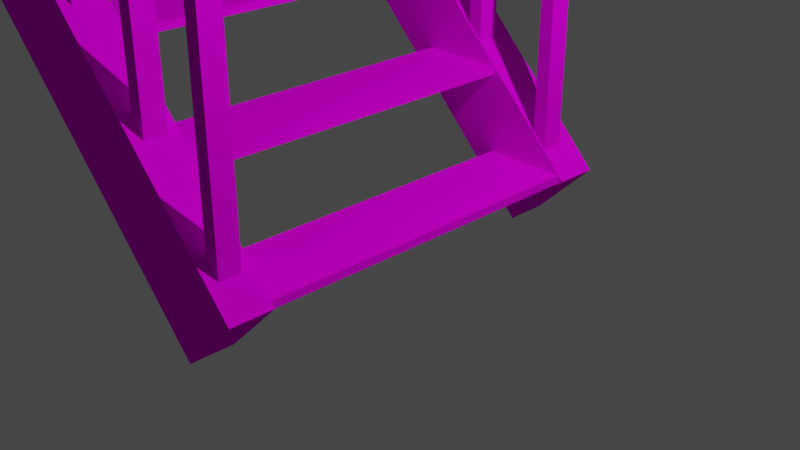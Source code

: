 # Source: Staircase.blend  (saved by Blender 2.80.75; exported with 4.5.12 LTS)
import bpy
from mathutils import Matrix  # noqa: F401  (used for matrix-valued properties, if any)

bpy.ops.wm.read_factory_settings(use_empty=True)
scene = bpy.context.scene
scene.name = 'Scene'

# ---- collections
col_collection = bpy.data.collections.new('Collection'); scene.collection.children.link(col_collection)

# ---- images (referenced by path relative to the original .blend; pixels are not part of the script)
import os
ASSET_DIR = os.environ.get("B2B_ASSET_DIR", "")  # directory of the original .blend (textures are referenced by path, not embedded)
HERE = os.path.dirname(os.path.abspath(__file__))  # packed textures are extracted next to this script under _unpacked/

def load_image(name, relpath, width, height, colorspace="sRGB"):
    """Load a texture the original file referenced (path relative to the .blend, or extracted next to this script)."""
    p = next((c for c in (os.path.join(HERE, relpath), os.path.join(ASSET_DIR, relpath)) if relpath and os.path.exists(c)), "")
    if p:
        img = bpy.data.images.load(p, check_existing=True)
        img.name = name
    else:  # same state as the original file: an image datablock whose file is absent (Cycles renders it pink)
        img = bpy.data.images.new(name, width, height)
        img.source = "FILE"
        img.filepath = "//" + (relpath or name)
    img.colorspace_settings.name = colorspace
    return img
img_rust1_png = load_image('rust1.png', 'rust1.png', 1024, 1024, 'sRGB')

# ---- materials (node trees are filled in below, after node groups)
mat_material_010 = bpy.data.materials.new('Material.010')
mat_material_010.use_transparent_shadow = False

# ---- material node trees
mat_material_010.use_nodes = True; mat_material_010.node_tree.nodes.clear()
_N = mat_material_010.node_tree.nodes; _L = mat_material_010.node_tree.links
n0 = _N.new('ShaderNodeOutputMaterial'); n0.name = 'Material Output'; n0.location = (388, 300)
n1 = _N.new('ShaderNodeBsdfPrincipled'); n1.name = 'Principled BSDF'; n1.location = (98, 300)
n1.distribution = 'GGX'
n1.subsurface_method = 'BURLEY'
n1.inputs[3].default_value = 1.45
n1.inputs[13].default_value = 0.0
n1.inputs[27].default_value = (0.0, 0.0, 0.0, 1.0)
n1.inputs[28].default_value = 1.0
n2 = _N.new('ShaderNodeTexImage'); n2.name = 'Image Texture'; n2.location = (-192, 280)
n2.image = img_rust1_png
n2.interpolation = 'Closest'
n3 = _N.new('ShaderNodeTexCoord'); n3.name = 'Texture Coordinate'; n3.location = (-812, 235)
n4 = _N.new('ShaderNodeMapping'); n4.name = 'Mapping'; n4.location = (-592, 234)
n4.inputs[3].default_value = (8.0, 8.0, 1.0)
_L.new(n1.outputs[0], n0.inputs[0])
_L.new(n2.outputs[0], n1.inputs[0])
_L.new(n3.outputs[2], n4.inputs[0])
_L.new(n4.outputs[0], n2.inputs[0])
n0.is_active_output = True

# ---- world
world_world = bpy.data.worlds.new('World'); scene.world = world_world
world_world.use_nodes = True; world_world.node_tree.nodes.clear()
_N = world_world.node_tree.nodes; _L = world_world.node_tree.links
n0 = _N.new('ShaderNodeOutputWorld'); n0.name = 'World Output'; n0.location = (300, 300)
n1 = _N.new('ShaderNodeBackground'); n1.name = 'Background'; n1.location = (10, 300)
n1.inputs[0].default_value = (0.05088, 0.05088, 0.05088, 1.0)
_L.new(n1.outputs[0], n0.inputs[0])
n0.is_active_output = True
world_world.color = (0.05088, 0.05088, 0.05088)
world_world.use_sun_shadow = False
world_world.sun_shadow_jitter_overblur = 0.0

# ---- cameras
cam_camera = bpy.data.cameras.new('Camera')
cam_camera.clip_end = 100.0
cam_camera.ortho_scale = 7.314

# ---- lights
light_light = bpy.data.lights.new('Light', 'POINT')
light_light.transmission_factor = 0.0
light_light.energy = 1000.0
light_light.shadow_soft_size = 0.1
light_light.shadow_maximum_resolution = 0.006
light_light.use_absolute_resolution = True

# ---- meshes
me_cube = bpy.data.meshes.new('Cube')
me_cube.from_pydata([(1.0, 1.0, 1.0), (1.0, 1.0, -1.0), (1.0, -1.0, 1.0), (1.0, -1.0, -1.0), (-1.0, 1.0, 1.0), (-1.0, 1.0, -1.0), (-1.0, -1.0, 1.0), (-1.0, -1.0, -1.0)], [], [(0, 4, 6, 2), (3, 2, 6, 7), (7, 6, 4, 5), (5, 1, 3, 7), (1, 0, 2, 3), (5, 4, 0, 1)])
_uv = me_cube.uv_layers.new(name='UVMap')
_uv.uv.foreach_set('vector', [0.8333, 0.6111, 0.8333, 0.6667, 0.7778, 0.6667, 0.7778, 0.6111, 0.6667, 0.5556, 0.6667, 0.5, 0.7222, 0.5, 0.7222, 0.5556, 0.8333, 0.5, 0.7778, 0.5, 0.7778, 0.4444, 0.8333, 0.4444, 0.9444, 1.0, 0.8889, 1.0, 0.8889, 0.9444, 0.9444, 0.9444, 0.1111, 0.05556, 0.05556, 0.05556, 0.05556, 1.49e-08, 0.1111, 0.0, 0.6111, 0.05556, 0.5556, 0.05556, 0.5556, 1.159e-08, 0.6111, 0.0])
me_cube.materials.append(mat_material_010)
me_cube.use_remesh_preserve_volume = False
me_cube.use_remesh_preserve_attributes = False
me_cube.use_mirror_vertex_groups = False
me_cube.update()
me_cube_001 = bpy.data.meshes.new('Cube.001')
me_cube_001.from_pydata([(1.0, 1.0, 1.0), (1.0, 1.0, -1.0), (1.0, -1.0, 1.0), (1.0, -1.0, -1.0), (-1.0, 1.0, 1.0), (-1.0, 1.0, -1.0), (-1.0, -1.0, 1.0), (-1.0, -1.0, -1.0)], [], [(0, 4, 6, 2), (3, 2, 6, 7), (7, 6, 4, 5), (5, 1, 3, 7), (1, 0, 2, 3), (5, 4, 0, 1)])
_uv = me_cube_001.uv_layers.new(name='UVMap')
_uv.uv.foreach_set('vector', [0.8333, 0.6667, 0.8333, 0.7222, 0.7778, 0.7222, 0.7778, 0.6667, 0.3333, 0.8333, 0.3333, 0.7778, 0.3889, 0.7778, 0.3889, 0.8333, 0.3333, 0.8333, 0.2778, 0.8333, 0.2778, 0.7778, 0.3333, 0.7778, 0.8333, 1.0, 0.7778, 1.0, 0.7778, 0.9444, 0.8333, 0.9444, 0.1667, 0.1667, 0.1111, 0.1667, 0.1111, 0.1111, 0.1667, 0.1111, 0.5, 0.5556, 0.4444, 0.5556, 0.4444, 0.5, 0.5, 0.5])
me_cube_001.materials.append(mat_material_010)
me_cube_001.use_remesh_preserve_volume = False
me_cube_001.use_remesh_preserve_attributes = False
me_cube_001.use_mirror_vertex_groups = False
me_cube_001.update()
me_cube_002 = bpy.data.meshes.new('Cube.002')
me_cube_002.from_pydata([(1.0, 1.0, 1.0), (1.0, 1.0, -1.0), (1.0, -1.0, 1.0), (1.0, -1.0, -1.0), (-1.0, 1.0, 1.0), (-1.0, 1.0, -1.0), (-1.0, -1.0, 1.0), (-1.0, -1.0, -1.0)], [], [(0, 4, 6, 2), (3, 2, 6, 7), (7, 6, 4, 5), (5, 1, 3, 7), (1, 0, 2, 3), (5, 4, 0, 1)])
_uv = me_cube_002.uv_layers.new(name='UVMap')
_uv.uv.foreach_set('vector', [0.8333, 0.7778, 0.8333, 0.8333, 0.7778, 0.8333, 0.7778, 0.7778, 0.1667, 0.8333, 0.1667, 0.7778, 0.2222, 0.7778, 0.2222, 0.8333, 0.1667, 0.8333, 0.1111, 0.8333, 0.1111, 0.7778, 0.1667, 0.7778, 0.7778, 1.0, 0.7222, 1.0, 0.7222, 0.9444, 0.7778, 0.9444, 0.2222, 0.1667, 0.1667, 0.1667, 0.1667, 0.1111, 0.2222, 0.1111, 0.2778, 0.5556, 0.2222, 0.5556, 0.2222, 0.5, 0.2778, 0.5])
me_cube_002.materials.append(mat_material_010)
me_cube_002.use_remesh_preserve_volume = False
me_cube_002.use_remesh_preserve_attributes = False
me_cube_002.use_mirror_vertex_groups = False
me_cube_002.update()
me_cube_003 = bpy.data.meshes.new('Cube.003')
me_cube_003.from_pydata([(1.0, 1.0, 1.0), (1.0, 1.0, -1.0), (1.0, -1.0, 1.0), (1.0, -1.0, -1.0), (-1.0, 1.0, 1.0), (-1.0, 1.0, -1.0), (-1.0, -1.0, 1.0), (-1.0, -1.0, -1.0)], [], [(0, 4, 6, 2), (3, 2, 6, 7), (7, 6, 4, 5), (5, 1, 3, 7), (1, 0, 2, 3), (5, 4, 0, 1)])
_uv = me_cube_003.uv_layers.new(name='UVMap')
_uv.uv.foreach_set('vector', [0.8889, 0.0, 0.8889, 0.05556, 0.8333, 0.05556, 0.8333, 8.278e-09, 6.623e-09, 0.8333, 0.0, 0.7778, 0.05556, 0.7778, 0.05556, 0.8333, 0.7222, 0.7778, 0.6667, 0.7778, 0.6667, 0.7222, 0.7222, 0.7222, 0.6667, 1.0, 0.6111, 1.0, 0.6111, 0.9444, 0.6667, 0.9444, 0.1667, 0.2778, 0.1111, 0.2778, 0.1111, 0.2222, 0.1667, 0.2222, 0.5556, 0.1667, 0.5, 0.1667, 0.5, 0.1111, 0.5556, 0.1111])
me_cube_003.materials.append(mat_material_010)
me_cube_003.use_remesh_preserve_volume = False
me_cube_003.use_remesh_preserve_attributes = False
me_cube_003.use_mirror_vertex_groups = False
me_cube_003.update()
me_cube_004 = bpy.data.meshes.new('Cube.004')
me_cube_004.from_pydata([(1.0, 1.0, 1.0), (1.0, 1.0, -1.0), (1.0, -1.0, 1.0), (1.0, -1.0, -1.0), (-1.0, 1.0, 1.0), (-1.0, 1.0, -1.0), (-1.0, -1.0, 1.0), (-1.0, -1.0, -1.0)], [], [(0, 4, 6, 2), (3, 2, 6, 7), (7, 6, 4, 5), (5, 1, 3, 7), (1, 0, 2, 3), (5, 4, 0, 1)])
_uv = me_cube_004.uv_layers.new(name='UVMap')
_uv.uv.foreach_set('vector', [0.1667, 0.8333, 0.1667, 0.8889, 0.1111, 0.8889, 0.1111, 0.8333, 0.5556, 0.7778, 0.5556, 0.7222, 0.6111, 0.7222, 0.6111, 0.7778, 0.5556, 0.7778, 0.5, 0.7778, 0.5, 0.7222, 0.5556, 0.7222, 0.6111, 1.0, 0.5556, 1.0, 0.5556, 0.9444, 0.6111, 0.9444, 0.3333, 0.05556, 0.2778, 0.05556, 0.2778, 1.49e-08, 0.3333, 0.0, 0.5, 0.3889, 0.4444, 0.3889, 0.4444, 0.3333, 0.5, 0.3333])
me_cube_004.materials.append(mat_material_010)
me_cube_004.use_remesh_preserve_volume = False
me_cube_004.use_remesh_preserve_attributes = False
me_cube_004.use_mirror_vertex_groups = False
me_cube_004.update()
me_cube_005 = bpy.data.meshes.new('Cube.005')
me_cube_005.from_pydata([(1.0, 1.0, 1.0), (1.0, 1.0, -1.0), (1.0, -1.0, 1.0), (1.0, -1.0, -1.0), (-1.0, 1.0, 1.0), (-1.0, 1.0, -1.0), (-1.0, -1.0, 1.0), (-1.0, -1.0, -1.0)], [], [(0, 4, 6, 2), (3, 2, 6, 7), (7, 6, 4, 5), (5, 1, 3, 7), (1, 0, 2, 3), (5, 4, 0, 1)])
_uv = me_cube_005.uv_layers.new(name='UVMap')
_uv.uv.foreach_set('vector', [0.8889, 0.1667, 0.8889, 0.2222, 0.8333, 0.2222, 0.8333, 0.1667, 0.7222, 0.4444, 0.7222, 0.3889, 0.7778, 0.3889, 0.7778, 0.4444, 0.7778, 0.3889, 0.7222, 0.3889, 0.7222, 0.3333, 0.7778, 0.3333, 0.5, 1.0, 0.4444, 1.0, 0.4444, 0.9444, 0.5, 0.9444, 0.3333, 0.2222, 0.2778, 0.2222, 0.2778, 0.1667, 0.3333, 0.1667, 0.3333, 0.5, 0.2778, 0.5, 0.2778, 0.4444, 0.3333, 0.4444])
me_cube_005.materials.append(mat_material_010)
me_cube_005.use_remesh_preserve_volume = False
me_cube_005.use_remesh_preserve_attributes = False
me_cube_005.use_mirror_vertex_groups = False
me_cube_005.update()
me_cube_006 = bpy.data.meshes.new('Cube.006')
me_cube_006.from_pydata([(1.0, 1.0, 1.0), (1.0, 1.0, -1.0), (1.0, -1.0, 1.0), (1.0, -1.0, -1.0), (-1.0, 1.0, 1.0), (-1.0, 1.0, -1.0), (-1.0, -1.0, 1.0), (-1.0, -1.0, -1.0)], [], [(0, 4, 6, 2), (3, 2, 6, 7), (7, 6, 4, 5), (5, 1, 3, 7), (1, 0, 2, 3), (5, 4, 0, 1)])
_uv = me_cube_006.uv_layers.new(name='UVMap')
_uv.uv.foreach_set('vector', [0.3333, 0.8333, 0.3333, 0.8889, 0.2778, 0.8889, 0.2778, 0.8333, 0.7222, 0.2778, 0.7222, 0.2222, 0.7778, 0.2222, 0.7778, 0.2778, 0.7778, 0.2222, 0.7222, 0.2222, 0.7222, 0.1667, 0.7778, 0.1667, 0.4444, 1.0, 0.3889, 1.0, 0.3889, 0.9444, 0.4444, 0.9444, 0.1111, 0.3889, 0.05556, 0.3889, 0.05556, 0.3333, 0.1111, 0.3333, 0.5, 0.05556, 0.4444, 0.05556, 0.4444, 1.159e-08, 0.5, 0.0])
me_cube_006.materials.append(mat_material_010)
me_cube_006.use_remesh_preserve_volume = False
me_cube_006.use_remesh_preserve_attributes = False
me_cube_006.use_mirror_vertex_groups = False
me_cube_006.update()
me_cube_007 = bpy.data.meshes.new('Cube.007')
me_cube_007.from_pydata([(1.0, 1.0, 1.0), (1.0, 1.0, -1.0), (1.0, -1.0, 1.0), (1.0, -1.0, -1.0), (-1.0, 1.0, 1.0), (-1.0, 1.0, -1.0), (-1.0, -1.0, 1.0), (-1.0, -1.0, -1.0)], [], [(0, 4, 6, 2), (3, 2, 6, 7), (7, 6, 4, 5), (5, 1, 3, 7), (1, 0, 2, 3), (5, 4, 0, 1)])
_uv = me_cube_007.uv_layers.new(name='UVMap')
_uv.uv.foreach_set('vector', [0.3889, 0.8333, 0.3889, 0.8889, 0.3333, 0.8889, 0.3333, 0.8333, 0.7222, 0.1111, 0.7222, 0.05556, 0.7778, 0.05556, 0.7778, 0.1111, 0.7778, 0.05556, 0.7222, 0.05556, 0.7222, 6.623e-09, 0.7778, 0.0, 0.3333, 1.0, 0.2778, 1.0, 0.2778, 0.9444, 0.3333, 0.9444, 0.2778, 0.3889, 0.2222, 0.3889, 0.2222, 0.3333, 0.2778, 0.3333, 0.4444, 0.3889, 0.3889, 0.3889, 0.3889, 0.3333, 0.4444, 0.3333])
me_cube_007.materials.append(mat_material_010)
me_cube_007.use_remesh_preserve_volume = False
me_cube_007.use_remesh_preserve_attributes = False
me_cube_007.use_mirror_vertex_groups = False
me_cube_007.update()
me_cube_008 = bpy.data.meshes.new('Cube.008')
me_cube_008.from_pydata([(1.0, 1.0, 1.0), (1.0, 1.0, -1.0), (1.0, -1.0, 1.0), (1.0, -1.0, -1.0), (-1.0, 1.0, 1.0), (-1.0, 1.0, -1.0), (-1.0, -1.0, 1.0), (-1.0, -1.0, -1.0)], [], [(0, 4, 6, 2), (3, 2, 6, 7), (7, 6, 4, 5), (5, 1, 3, 7), (1, 0, 2, 3), (5, 4, 0, 1)])
_uv = me_cube_008.uv_layers.new(name='UVMap')
_uv.uv.foreach_set('vector', [0.5, 0.8333, 0.5, 0.8889, 0.4444, 0.8889, 0.4444, 0.8333, 0.6667, 0.6667, 0.6667, 0.6111, 0.7222, 0.6111, 0.7222, 0.6667, 0.7222, 0.6111, 0.6667, 0.6111, 0.6667, 0.5556, 0.7222, 0.5556, 1.0, 0.2778, 0.9444, 0.2778, 0.9444, 0.2222, 1.0, 0.2222, 0.4444, 0.05556, 0.3889, 0.05556, 0.3889, 1.49e-08, 0.4444, 0.0, 0.2222, 0.6111, 0.1667, 0.6111, 0.1667, 0.5556, 0.2222, 0.5556])
me_cube_008.materials.append(mat_material_010)
me_cube_008.use_remesh_preserve_volume = False
me_cube_008.use_remesh_preserve_attributes = False
me_cube_008.use_mirror_vertex_groups = False
me_cube_008.update()
me_cube_009 = bpy.data.meshes.new('Cube.009')
me_cube_009.from_pydata([(1.0, 1.0, 1.0), (1.0, 1.0, -1.0), (1.0, -1.0, 1.0), (1.0, -1.0, -1.0), (-1.0, 1.0, 1.0), (-1.0, 1.0, -1.0), (-1.0, -1.0, 1.0), (-1.0, -1.0, -1.0)], [], [(0, 4, 6, 2), (3, 2, 6, 7), (7, 6, 4, 5), (5, 1, 3, 7), (1, 0, 2, 3), (5, 4, 0, 1)])
_uv = me_cube_009.uv_layers.new(name='UVMap')
_uv.uv.foreach_set('vector', [0.5556, 0.8333, 0.5556, 0.8889, 0.5, 0.8889, 0.5, 0.8333, 0.3889, 0.7222, 0.3889, 0.6667, 0.4444, 0.6667, 0.4444, 0.7222, 0.3889, 0.7222, 0.3333, 0.7222, 0.3333, 0.6667, 0.3889, 0.6667, 0.1667, 1.0, 0.1111, 1.0, 0.1111, 0.9444, 0.1667, 0.9444, 0.3889, 0.3333, 0.3333, 0.3333, 0.3333, 0.2778, 0.3889, 0.2778, 0.2778, 0.4444, 0.2222, 0.4444, 0.2222, 0.3889, 0.2778, 0.3889])
me_cube_009.materials.append(mat_material_010)
me_cube_009.use_remesh_preserve_volume = False
me_cube_009.use_remesh_preserve_attributes = False
me_cube_009.use_mirror_vertex_groups = False
me_cube_009.update()
me_cube_010 = bpy.data.meshes.new('Cube.010')
me_cube_010.from_pydata([(-1.0, -1.0, -1.0), (-1.0, -1.0, 1.0), (-1.0, 1.0, -1.0), (-1.0, 1.0, 1.0), (1.0, -1.0, -1.0), (1.0, -1.0, 1.0), (1.0, 1.0, -1.0), (1.0, 1.0, 1.0)], [], [(0, 1, 3, 2), (2, 3, 7, 6), (6, 7, 5, 4), (4, 5, 1, 0), (2, 6, 4, 0), (7, 3, 1, 5)])
_uv = me_cube_010.uv_layers.new(name='UVMap')
_uv.uv.foreach_set('vector', [0.1667, 0.7222, 0.1111, 0.7222, 0.1111, 0.6667, 0.1667, 0.6667, 0.4444, 0.3333, 0.3889, 0.3333, 0.3889, 0.2778, 0.4444, 0.2778, 0.3889, 0.1667, 0.3333, 0.1667, 0.3333, 0.1111, 0.3889, 0.1111, 0.2222, 0.7222, 0.2222, 0.6667, 0.2778, 0.6667, 0.2778, 0.7222, 0.1111, 1.0, 0.05556, 1.0, 0.05556, 0.9444, 0.1111, 0.9444, 0.6667, 0.8333, 0.6667, 0.8889, 0.6111, 0.8889, 0.6111, 0.8333])
me_cube_010.materials.append(mat_material_010)
me_cube_010.use_remesh_preserve_volume = False
me_cube_010.use_remesh_preserve_attributes = False
me_cube_010.use_mirror_vertex_groups = False
me_cube_010.update()
me_cube_011 = bpy.data.meshes.new('Cube.011')
me_cube_011.from_pydata([(-1.0, -1.0, -1.0), (-1.0, -1.0, 1.0), (-1.0, 1.0, -1.0), (-1.0, 1.0, 1.0), (1.0, -1.0, -1.0), (1.0, -1.0, 1.0), (1.0, 1.0, -1.0), (1.0, 1.0, 1.0)], [], [(0, 1, 3, 2), (2, 3, 7, 6), (6, 7, 5, 4), (4, 5, 1, 0), (2, 6, 4, 0), (7, 3, 1, 5)])
_uv = me_cube_011.uv_layers.new(name='UVMap')
_uv.uv.foreach_set('vector', [0.6111, 0.6667, 0.5556, 0.6667, 0.5556, 0.6111, 0.6111, 0.6111, 0.1111, 0.5, 0.05556, 0.5, 0.05556, 0.4444, 0.1111, 0.4444, 0.3333, 0.3333, 0.2778, 0.3333, 0.2778, 0.2778, 0.3333, 0.2778, 0.05556, 0.7222, 0.05556, 0.6667, 0.1111, 0.6667, 0.1111, 0.7222, 0.9444, 0.9444, 0.8889, 0.9444, 0.8889, 0.8889, 0.9444, 0.8889, 0.7222, 0.8333, 0.7222, 0.8889, 0.6667, 0.8889, 0.6667, 0.8333])
me_cube_011.materials.append(mat_material_010)
me_cube_011.use_remesh_preserve_volume = False
me_cube_011.use_remesh_preserve_attributes = False
me_cube_011.use_mirror_vertex_groups = False
me_cube_011.update()
me_cube_012 = bpy.data.meshes.new('Cube.012')
me_cube_012.from_pydata([(-1.0, -1.0, -1.0), (-1.0, -1.0, 1.0), (-1.0, 1.0, -1.0), (-1.0, 1.0, 1.0), (1.0, -1.0, -1.0), (1.0, -1.0, 1.0), (1.0, 1.0, -1.0), (1.0, 1.0, 1.0)], [], [(0, 1, 3, 2), (2, 3, 7, 6), (6, 7, 5, 4), (4, 5, 1, 0), (2, 6, 4, 0), (7, 3, 1, 5)])
_uv = me_cube_012.uv_layers.new(name='UVMap')
_uv.uv.foreach_set('vector', [0.6667, 0.4444, 0.6111, 0.4444, 0.6111, 0.3889, 0.6667, 0.3889, 0.2778, 0.5, 0.2222, 0.5, 0.2222, 0.4444, 0.2778, 0.4444, 0.1667, 0.3333, 0.1111, 0.3333, 0.1111, 0.2778, 0.1667, 0.2778, 0.5, 0.6667, 0.5, 0.6111, 0.5556, 0.6111, 0.5556, 0.6667, 0.9444, 0.8889, 0.8889, 0.8889, 0.8889, 0.8333, 0.9444, 0.8333, 0.8333, 0.8333, 0.8333, 0.8889, 0.7778, 0.8889, 0.7778, 0.8333])
me_cube_012.materials.append(mat_material_010)
me_cube_012.use_remesh_preserve_volume = False
me_cube_012.use_remesh_preserve_attributes = False
me_cube_012.use_mirror_vertex_groups = False
me_cube_012.update()
me_cube_013 = bpy.data.meshes.new('Cube.013')
me_cube_013.from_pydata([(-1.0, -1.0, -1.0), (-1.0, -1.0, 1.0), (-1.0, 1.0, -1.0), (-1.0, 1.0, 1.0), (1.0, -1.0, -1.0), (1.0, -1.0, 1.0), (1.0, 1.0, -1.0), (1.0, 1.0, 1.0)], [], [(0, 1, 3, 2), (2, 3, 7, 6), (6, 7, 5, 4), (4, 5, 1, 0), (2, 6, 4, 0), (7, 3, 1, 5)])
_uv = me_cube_013.uv_layers.new(name='UVMap')
_uv.uv.foreach_set('vector', [0.6667, 0.2778, 0.6111, 0.2778, 0.6111, 0.2222, 0.6667, 0.2222, 0.4444, 0.5, 0.3889, 0.5, 0.3889, 0.4444, 0.4444, 0.4444, 0.2778, 0.2222, 0.2222, 0.2222, 0.2222, 0.1667, 0.2778, 0.1667, 0.6111, 0.3889, 0.6111, 0.3333, 0.6667, 0.3333, 0.6667, 0.3889, 0.9444, 0.7778, 0.8889, 0.7778, 0.8889, 0.7222, 0.9444, 0.7222, 0.9444, 0.0, 0.9444, 0.05556, 0.8889, 0.05556, 0.8889, 8.278e-09])
me_cube_013.materials.append(mat_material_010)
me_cube_013.use_remesh_preserve_volume = False
me_cube_013.use_remesh_preserve_attributes = False
me_cube_013.use_mirror_vertex_groups = False
me_cube_013.update()
me_cube_014 = bpy.data.meshes.new('Cube.014')
me_cube_014.from_pydata([(-1.0, -1.0, -1.0), (-1.0, -1.0, 1.0), (-1.0, 1.0, -1.0), (-1.0, 1.0, 1.0), (1.0, -1.0, -1.0), (1.0, -1.0, 1.0), (1.0, 1.0, -1.0), (1.0, 1.0, 1.0)], [], [(0, 1, 3, 2), (2, 3, 7, 6), (6, 7, 5, 4), (4, 5, 1, 0), (2, 6, 4, 0), (7, 3, 1, 5)])
_uv = me_cube_014.uv_layers.new(name='UVMap')
_uv.uv.foreach_set('vector', [0.6667, 0.1111, 0.6111, 0.1111, 0.6111, 0.05556, 0.6667, 0.05556, 0.5556, 0.1111, 0.5, 0.1111, 0.5, 0.05556, 0.5556, 0.05556, 0.2778, 0.05556, 0.2222, 0.05556, 0.2222, 1.49e-08, 0.2778, 0.0, 0.6111, 0.2222, 0.6111, 0.1667, 0.6667, 0.1667, 0.6667, 0.2222, 0.9444, 0.7222, 0.8889, 0.7222, 0.8889, 0.6667, 0.9444, 0.6667, 0.9444, 0.1111, 0.9444, 0.1667, 0.8889, 0.1667, 0.8889, 0.1111])
me_cube_014.materials.append(mat_material_010)
me_cube_014.use_remesh_preserve_volume = False
me_cube_014.use_remesh_preserve_attributes = False
me_cube_014.use_mirror_vertex_groups = False
me_cube_014.update()
me_cube_016 = bpy.data.meshes.new('Cube.016')
me_cube_016.from_pydata([(-1.0, -1.0, -1.0), (-1.0, -1.0, 1.0), (-1.0, 1.0, -1.0), (-1.0, 1.0, 1.0), (1.0, -1.0, -1.0), (1.0, -1.0, 1.0), (1.0, 1.0, -1.0), (1.0, 1.0, 1.0)], [], [(0, 1, 3, 2), (2, 3, 7, 6), (6, 7, 5, 4), (4, 5, 1, 0), (2, 6, 4, 0), (7, 3, 1, 5)])
_uv = me_cube_016.uv_layers.new(name='UVMap')
_uv.uv.foreach_set('vector', [0.6111, 0.5556, 0.5556, 0.5556, 0.5556, 0.5, 0.6111, 0.5, 0.5556, 0.2778, 0.5, 0.2778, 0.5, 0.2222, 0.5556, 0.2222, 0.1111, 0.2222, 0.05556, 0.2222, 0.05556, 0.1667, 0.1111, 0.1667, 0.6111, 0.05556, 0.6111, 6.623e-09, 0.6667, 0.0, 0.6667, 0.05556, 0.9444, 0.6111, 0.8889, 0.6111, 0.8889, 0.5556, 0.9444, 0.5556, 0.2222, 0.8889, 0.2222, 0.9444, 0.1667, 0.9444, 0.1667, 0.8889])
me_cube_016.materials.append(mat_material_010)
me_cube_016.use_remesh_preserve_volume = False
me_cube_016.use_remesh_preserve_attributes = False
me_cube_016.use_mirror_vertex_groups = False
me_cube_016.update()
me_cube_017 = bpy.data.meshes.new('Cube.017')
me_cube_017.from_pydata([(-1.0, -1.0, -1.0), (-1.0, -1.0, 1.0), (-1.0, 1.0, -1.0), (-1.0, 1.0, 1.0), (1.0, -1.0, -1.0), (1.0, -1.0, 1.0), (1.0, 1.0, -1.0), (1.0, 1.0, 1.0)], [], [(0, 1, 3, 2), (2, 3, 7, 6), (6, 7, 5, 4), (4, 5, 1, 0), (2, 6, 4, 0), (7, 3, 1, 5)])
_uv = me_cube_017.uv_layers.new(name='UVMap')
_uv.uv.foreach_set('vector', [0.3889, 0.6111, 0.3333, 0.6111, 0.3333, 0.5556, 0.3889, 0.5556, 0.5556, 0.4444, 0.5, 0.4444, 0.5, 0.3889, 0.5556, 0.3889, 0.1667, 0.05556, 0.1111, 0.05556, 0.1111, 1.49e-08, 0.1667, 0.0, 0.5556, 0.5, 0.5556, 0.4444, 0.6111, 0.4444, 0.6111, 0.5, 0.9444, 0.5556, 0.8889, 0.5556, 0.8889, 0.5, 0.9444, 0.5, 0.9444, 0.2778, 0.9444, 0.3333, 0.8889, 0.3333, 0.8889, 0.2778])
me_cube_017.materials.append(mat_material_010)
me_cube_017.use_remesh_preserve_volume = False
me_cube_017.use_remesh_preserve_attributes = False
me_cube_017.use_mirror_vertex_groups = False
me_cube_017.update()
me_cube_018 = bpy.data.meshes.new('Cube.018')
me_cube_018.from_pydata([(-1.0, -1.0, -1.0), (-1.0, -1.0, 1.0), (-1.0, 1.0, -1.0), (-1.0, 1.0, 1.0), (1.0, -1.0, -1.0), (1.0, -1.0, 1.0), (1.0, 1.0, -1.0), (1.0, 1.0, 1.0)], [], [(0, 1, 3, 2), (2, 3, 7, 6), (6, 7, 5, 4), (4, 5, 1, 0), (2, 6, 4, 0), (7, 3, 1, 5)])
_uv = me_cube_018.uv_layers.new(name='UVMap')
_uv.uv.foreach_set('vector', [0.8333, 0.5556, 0.7778, 0.5556, 0.7778, 0.5, 0.8333, 0.5, 0.1111, 0.6111, 0.05556, 0.6111, 0.05556, 0.5556, 0.1111, 0.5556, 0.1667, 0.4444, 0.1111, 0.4444, 0.1111, 0.3889, 0.1667, 0.3889, 0.2778, 0.6111, 0.2778, 0.5556, 0.3333, 0.5556, 0.3333, 0.6111, 0.4444, 0.9444, 0.3889, 0.9444, 0.3889, 0.8889, 0.4444, 0.8889, 0.3889, 0.8889, 0.3889, 0.9444, 0.3333, 0.9444, 0.3333, 0.8889])
me_cube_018.materials.append(mat_material_010)
me_cube_018.use_remesh_preserve_volume = False
me_cube_018.use_remesh_preserve_attributes = False
me_cube_018.use_mirror_vertex_groups = False
me_cube_018.update()
me_cube_020 = bpy.data.meshes.new('Cube.020')
me_cube_020.from_pydata([(-1.0, -1.0, -1.0), (-1.0, -1.0, 1.0), (-1.0, 1.0, -1.0), (-1.0, 1.0, 1.0), (1.0, -1.0, -1.0), (1.0, -1.0, 1.0), (1.0, 1.0, -1.0), (1.0, 1.0, 1.0)], [], [(0, 1, 3, 2), (2, 3, 7, 6), (6, 7, 5, 4), (4, 5, 1, 0), (2, 6, 4, 0), (7, 3, 1, 5)])
_uv = me_cube_020.uv_layers.new(name='UVMap')
_uv.uv.foreach_set('vector', [0.6111, 0.3889, 0.5556, 0.3889, 0.5556, 0.3333, 0.6111, 0.3333, 0.6111, 0.1667, 0.5556, 0.1667, 0.5556, 0.1111, 0.6111, 0.1111, 0.1111, 0.1111, 0.05556, 0.1111, 0.05556, 0.05556, 0.1111, 0.05556, 0.5556, 0.2778, 0.5556, 0.2222, 0.6111, 0.2222, 0.6111, 0.2778, 1.0, 1.0, 0.9444, 1.0, 0.9444, 0.9444, 1.0, 0.9444, 0.9444, 0.2222, 0.9444, 0.2778, 0.8889, 0.2778, 0.8889, 0.2222])
me_cube_020.materials.append(mat_material_010)
me_cube_020.use_remesh_preserve_volume = False
me_cube_020.use_remesh_preserve_attributes = False
me_cube_020.use_mirror_vertex_groups = False
me_cube_020.update()
me_cube_021 = bpy.data.meshes.new('Cube.021')
me_cube_021.from_pydata([(-1.0, -1.0, -1.0), (-1.0, -1.0, 1.0), (-1.0, 1.0, -1.0), (-1.0, 1.0, 1.0), (1.0, -1.0, -1.0), (1.0, -1.0, 1.0), (1.0, 1.0, -1.0), (1.0, 1.0, 1.0)], [], [(0, 1, 3, 2), (2, 3, 7, 6), (6, 7, 5, 4), (4, 5, 1, 0), (2, 6, 4, 0), (7, 3, 1, 5)])
_uv = me_cube_021.uv_layers.new(name='UVMap')
_uv.uv.foreach_set('vector', [0.5556, 0.6111, 0.5, 0.6111, 0.5, 0.5556, 0.5556, 0.5556, 0.5556, 0.5556, 0.5, 0.5556, 0.5, 0.5, 0.5556, 0.5, 0.2222, 0.05556, 0.1667, 0.05556, 0.1667, 1.49e-08, 0.2222, 0.0, 0.3889, 0.6111, 0.3889, 0.5556, 0.4444, 0.5556, 0.4444, 0.6111, 0.5, 0.9444, 0.4444, 0.9444, 0.4444, 0.8889, 0.5, 0.8889, 0.9444, 0.1667, 0.9444, 0.2222, 0.8889, 0.2222, 0.8889, 0.1667])
me_cube_021.materials.append(mat_material_010)
me_cube_021.use_remesh_preserve_volume = False
me_cube_021.use_remesh_preserve_attributes = False
me_cube_021.use_mirror_vertex_groups = False
me_cube_021.update()
me_cube_022 = bpy.data.meshes.new('Cube.022')
me_cube_022.from_pydata([(-1.0, -1.0, -1.0), (-1.0, -1.0, 1.0), (-1.0, 1.0, -1.0), (-1.0, 1.0, 1.0), (1.0, -1.0, -1.0), (1.0, -1.0, 1.0), (1.0, 1.0, -1.0), (1.0, 1.0, 1.0)], [], [(0, 1, 3, 2), (2, 3, 7, 6), (6, 7, 5, 4), (4, 5, 1, 0), (2, 6, 4, 0), (7, 3, 1, 5)])
_uv = me_cube_022.uv_layers.new(name='UVMap')
_uv.uv.foreach_set('vector', [0.1667, 0.6667, 0.1111, 0.6667, 0.1111, 0.6111, 0.1667, 0.6111, 0.3889, 0.5556, 0.3333, 0.5556, 0.3333, 0.5, 0.3889, 0.5, 0.2222, 0.2222, 0.1667, 0.2222, 0.1667, 0.1667, 0.2222, 0.1667, 6.623e-09, 0.6667, 0.0, 0.6111, 0.05556, 0.6111, 0.05556, 0.6667, 0.5556, 0.9444, 0.5, 0.9444, 0.5, 0.8889, 0.5556, 0.8889, 0.9444, 0.05556, 0.9444, 0.1111, 0.8889, 0.1111, 0.8889, 0.05556])
me_cube_022.materials.append(mat_material_010)
me_cube_022.use_remesh_preserve_volume = False
me_cube_022.use_remesh_preserve_attributes = False
me_cube_022.use_mirror_vertex_groups = False
me_cube_022.update()
me_cube_030 = bpy.data.meshes.new('Cube.030')
me_cube_030.from_pydata([(-1.0, -1.0, -1.0), (-1.0, -1.0, 1.0), (-1.0, 1.0, -1.0), (-1.0, 1.0, 1.0), (1.0, -1.0, -1.0), (1.0, -1.0, 1.0), (1.0, 1.0, -1.0), (1.0, 1.0, 1.0)], [], [(0, 1, 3, 2), (2, 3, 7, 6), (6, 7, 5, 4), (4, 5, 1, 0), (2, 6, 4, 0), (7, 3, 1, 5)])
_uv = me_cube_030.uv_layers.new(name='UVMap')
_uv.uv.foreach_set('vector', [0.3333, 0.6667, 0.2778, 0.6667, 0.2778, 0.6111, 0.3333, 0.6111, 0.2222, 0.5556, 0.1667, 0.5556, 0.1667, 0.5, 0.2222, 0.5, 0.2222, 0.2778, 0.1667, 0.2778, 0.1667, 0.2222, 0.2222, 0.2222, 0.1667, 0.6667, 0.1667, 0.6111, 0.2222, 0.6111, 0.2222, 0.6667, 0.6667, 0.9444, 0.6111, 0.9444, 0.6111, 0.8889, 0.6667, 0.8889, 0.05556, 0.8889, 0.05556, 0.9444, 8.278e-09, 0.9444, 0.0, 0.8889])
me_cube_030.materials.append(mat_material_010)
me_cube_030.use_remesh_preserve_volume = False
me_cube_030.use_remesh_preserve_attributes = False
me_cube_030.use_mirror_vertex_groups = False
me_cube_030.update()
me_cube_031 = bpy.data.meshes.new('Cube.031')
me_cube_031.from_pydata([(-1.0, -1.0, -1.0), (-1.0, -1.0, 1.0), (-1.0, 1.0, -1.0), (-1.0, 1.0, 1.0), (1.0, -1.0, -1.0), (1.0, -1.0, 1.0), (1.0, 1.0, -1.0), (1.0, 1.0, 1.0)], [], [(0, 1, 3, 2), (2, 3, 7, 6), (6, 7, 5, 4), (4, 5, 1, 0), (2, 6, 4, 0), (7, 3, 1, 5)])
_uv = me_cube_031.uv_layers.new(name='UVMap')
_uv.uv.foreach_set('vector', [0.6667, 0.5, 0.6111, 0.5, 0.6111, 0.4444, 0.6667, 0.4444, 0.05556, 0.5556, 6.623e-09, 0.5556, 0.0, 0.5, 0.05556, 0.5, 0.1111, 0.3333, 0.05556, 0.3333, 0.05556, 0.2778, 0.1111, 0.2778, 0.3333, 0.6667, 0.3333, 0.6111, 0.3889, 0.6111, 0.3889, 0.6667, 0.7222, 0.9444, 0.6667, 0.9444, 0.6667, 0.8889, 0.7222, 0.8889, 0.8889, 0.7778, 0.8889, 0.8333, 0.8333, 0.8333, 0.8333, 0.7778])
me_cube_031.materials.append(mat_material_010)
me_cube_031.use_remesh_preserve_volume = False
me_cube_031.use_remesh_preserve_attributes = False
me_cube_031.use_mirror_vertex_groups = False
me_cube_031.update()
me_cube_032 = bpy.data.meshes.new('Cube.032')
me_cube_032.from_pydata([(-1.0, -1.0, -1.0), (-1.0, -1.0, 1.0), (-1.0, 1.0, -1.0), (-1.0, 1.0, 1.0), (1.0, -1.0, -1.0), (1.0, -1.0, 1.0), (1.0, 1.0, -1.0), (1.0, 1.0, 1.0)], [], [(0, 1, 3, 2), (2, 3, 7, 6), (6, 7, 5, 4), (4, 5, 1, 0), (2, 6, 4, 0), (7, 3, 1, 5)])
_uv = me_cube_032.uv_layers.new(name='UVMap')
_uv.uv.foreach_set('vector', [0.6667, 0.6667, 0.6111, 0.6667, 0.6111, 0.6111, 0.6667, 0.6111, 0.5, 0.3333, 0.4444, 0.3333, 0.4444, 0.2778, 0.5, 0.2778, 0.3333, 0.2778, 0.2778, 0.2778, 0.2778, 0.2222, 0.3333, 0.2222, 0.6111, 0.5556, 0.6111, 0.5, 0.6667, 0.5, 0.6667, 0.5556, 0.8333, 0.9444, 0.7778, 0.9444, 0.7778, 0.8889, 0.8333, 0.8889, 0.8889, 0.7222, 0.8889, 0.7778, 0.8333, 0.7778, 0.8333, 0.7222])
me_cube_032.materials.append(mat_material_010)
me_cube_032.use_remesh_preserve_volume = False
me_cube_032.use_remesh_preserve_attributes = False
me_cube_032.use_mirror_vertex_groups = False
me_cube_032.update()
me_cube_033 = bpy.data.meshes.new('Cube.033')
me_cube_033.from_pydata([(-1.0, -1.0, -1.0), (-1.0, -1.0, 1.0), (-1.0, 1.0, -1.0), (-1.0, 1.0, 1.0), (1.0, -1.0, -1.0), (1.0, -1.0, 1.0), (1.0, 1.0, -1.0), (1.0, 1.0, 1.0)], [], [(0, 1, 3, 2), (2, 3, 7, 6), (6, 7, 5, 4), (4, 5, 1, 0), (2, 6, 4, 0), (7, 3, 1, 5)])
_uv = me_cube_033.uv_layers.new(name='UVMap')
_uv.uv.foreach_set('vector', [0.7222, 0.1667, 0.6667, 0.1667, 0.6667, 0.1111, 0.7222, 0.1111, 0.5, 0.1667, 0.4444, 0.1667, 0.4444, 0.1111, 0.5, 0.1111, 0.3889, 0.1111, 0.3333, 0.1111, 0.3333, 0.05556, 0.3889, 0.05556, 0.6667, 0.05556, 0.6667, 6.623e-09, 0.7222, 0.0, 0.7222, 0.05556, 0.8889, 0.9444, 0.8333, 0.9444, 0.8333, 0.8889, 0.8889, 0.8889, 0.8889, 0.6111, 0.8889, 0.6667, 0.8333, 0.6667, 0.8333, 0.6111])
me_cube_033.materials.append(mat_material_010)
me_cube_033.use_remesh_preserve_volume = False
me_cube_033.use_remesh_preserve_attributes = False
me_cube_033.use_mirror_vertex_groups = False
me_cube_033.update()
me_cube_034 = bpy.data.meshes.new('Cube.034')
me_cube_034.from_pydata([(-1.0, -1.0, -1.0), (-1.0, -1.0, 1.0), (-1.0, 1.0, -1.0), (-1.0, 1.0, 1.0), (1.0, -1.0, -1.0), (1.0, -1.0, 1.0), (1.0, 1.0, -1.0), (1.0, 1.0, 1.0)], [], [(0, 1, 3, 2), (2, 3, 7, 6), (6, 7, 5, 4), (4, 5, 1, 0), (2, 6, 4, 0), (7, 3, 1, 5)])
_uv = me_cube_034.uv_layers.new(name='UVMap')
_uv.uv.foreach_set('vector', [0.7222, 0.3333, 0.6667, 0.3333, 0.6667, 0.2778, 0.7222, 0.2778, 0.4444, 0.4444, 0.3889, 0.4444, 0.3889, 0.3889, 0.4444, 0.3889, 0.3333, 0.3889, 0.2778, 0.3889, 0.2778, 0.3333, 0.3333, 0.3333, 0.6667, 0.2222, 0.6667, 0.1667, 0.7222, 0.1667, 0.7222, 0.2222, 1.0, 0.1111, 0.9444, 0.1111, 0.9444, 0.05556, 1.0, 0.05556, 0.8889, 0.5556, 0.8889, 0.6111, 0.8333, 0.6111, 0.8333, 0.5556])
me_cube_034.materials.append(mat_material_010)
me_cube_034.use_remesh_preserve_volume = False
me_cube_034.use_remesh_preserve_attributes = False
me_cube_034.use_mirror_vertex_groups = False
me_cube_034.update()
me_cube_035 = bpy.data.meshes.new('Cube.035')
me_cube_035.from_pydata([(-1.0, -1.0, -1.0), (-1.0, -1.0, 1.0), (-1.0, 1.0, -1.0), (-1.0, 1.0, 1.0), (1.0, -1.0, -1.0), (1.0, -1.0, 1.0), (1.0, 1.0, -1.0), (1.0, 1.0, 1.0)], [], [(0, 1, 3, 2), (2, 3, 7, 6), (6, 7, 5, 4), (4, 5, 1, 0), (2, 6, 4, 0), (7, 3, 1, 5)])
_uv = me_cube_035.uv_layers.new(name='UVMap')
_uv.uv.foreach_set('vector', [0.5, 0.7222, 0.4444, 0.7222, 0.4444, 0.6667, 0.5, 0.6667, 0.2222, 0.4444, 0.1667, 0.4444, 0.1667, 0.3889, 0.2222, 0.3889, 0.1111, 0.4444, 0.05556, 0.4444, 0.05556, 0.3889, 0.1111, 0.3889, 0.6667, 0.3889, 0.6667, 0.3333, 0.7222, 0.3333, 0.7222, 0.3889, 1.0, 0.1667, 0.9444, 0.1667, 0.9444, 0.1111, 1.0, 0.1111, 0.8889, 0.4444, 0.8889, 0.5, 0.8333, 0.5, 0.8333, 0.4444])
me_cube_035.materials.append(mat_material_010)
me_cube_035.use_remesh_preserve_volume = False
me_cube_035.use_remesh_preserve_attributes = False
me_cube_035.use_mirror_vertex_groups = False
me_cube_035.update()
me_cube_036 = bpy.data.meshes.new('Cube.036')
me_cube_036.from_pydata([(-1.0, -1.0, -1.0), (-1.0, -1.0, 1.0), (-1.0, 1.0, -1.0), (-1.0, 1.0, 1.0), (1.0, -1.0, -1.0), (1.0, -1.0, 1.0), (1.0, 1.0, -1.0), (1.0, 1.0, 1.0)], [], [(0, 1, 3, 2), (2, 3, 7, 6), (6, 7, 5, 4), (4, 5, 1, 0), (2, 6, 4, 0), (7, 3, 1, 5)])
_uv = me_cube_036.uv_layers.new(name='UVMap')
_uv.uv.foreach_set('vector', [0.6667, 0.7222, 0.6111, 0.7222, 0.6111, 0.6667, 0.6667, 0.6667, 0.6111, 0.2222, 0.5556, 0.2222, 0.5556, 0.1667, 0.6111, 0.1667, 0.3889, 0.3889, 0.3333, 0.3889, 0.3333, 0.3333, 0.3889, 0.3333, 0.5, 0.7222, 0.5, 0.6667, 0.5556, 0.6667, 0.5556, 0.7222, 0.2778, 1.0, 0.2222, 1.0, 0.2222, 0.9444, 0.2778, 0.9444, 0.8889, 0.3889, 0.8889, 0.4444, 0.8333, 0.4444, 0.8333, 0.3889])
me_cube_036.materials.append(mat_material_010)
me_cube_036.use_remesh_preserve_volume = False
me_cube_036.use_remesh_preserve_attributes = False
me_cube_036.use_mirror_vertex_groups = False
me_cube_036.update()
me_cube_037 = bpy.data.meshes.new('Cube.037')
me_cube_037.from_pydata([(-1.0, -1.0, -1.0), (-1.0, -1.0, 1.0), (-1.0, 1.0, -1.0), (-1.0, 1.0, 1.0), (1.0, -1.0, -1.0), (1.0, -1.0, 1.0), (1.0, 1.0, -1.0), (1.0, 1.0, 1.0)], [], [(0, 1, 3, 2), (2, 3, 7, 6), (6, 7, 5, 4), (4, 5, 1, 0), (2, 6, 4, 0), (7, 3, 1, 5)])
_uv = me_cube_037.uv_layers.new(name='UVMap')
_uv.uv.foreach_set('vector', [0.1667, 0.7778, 0.1111, 0.7778, 0.1111, 0.7222, 0.1667, 0.7222, 0.4444, 0.2222, 0.3889, 0.2222, 0.3889, 0.1667, 0.4444, 0.1667, 0.2222, 0.3889, 0.1667, 0.3889, 0.1667, 0.3333, 0.2222, 0.3333, 6.623e-09, 0.7778, 0.0, 0.7222, 0.05556, 0.7222, 0.05556, 0.7778, 1.0, 0.3333, 0.9444, 0.3333, 0.9444, 0.2778, 1.0, 0.2778, 0.8889, 0.2778, 0.8889, 0.3333, 0.8333, 0.3333, 0.8333, 0.2778])
me_cube_037.materials.append(mat_material_010)
me_cube_037.use_remesh_preserve_volume = False
me_cube_037.use_remesh_preserve_attributes = False
me_cube_037.use_mirror_vertex_groups = False
me_cube_037.update()
me_cube_038 = bpy.data.meshes.new('Cube.038')
me_cube_038.from_pydata([(-1.0, -1.0, -1.0), (-1.0, -1.0, 1.0), (-1.0, 1.0, -1.0), (-1.0, 1.0, 1.0), (1.0, -1.0, -1.0), (1.0, -1.0, 1.0), (1.0, 1.0, -1.0), (1.0, 1.0, 1.0)], [], [(0, 1, 3, 2), (2, 3, 7, 6), (6, 7, 5, 4), (4, 5, 1, 0), (2, 6, 4, 0), (7, 3, 1, 5)])
_uv = me_cube_038.uv_layers.new(name='UVMap')
_uv.uv.foreach_set('vector', [0.3333, 0.7778, 0.2778, 0.7778, 0.2778, 0.7222, 0.3333, 0.7222, 0.05556, 0.5, 6.623e-09, 0.5, 0.0, 0.4444, 0.05556, 0.4444, 0.05556, 0.3889, 2.152e-08, 0.3889, 0.0, 0.3333, 0.05556, 0.3333, 0.1667, 0.7778, 0.1667, 0.7222, 0.2222, 0.7222, 0.2222, 0.7778, 1.0, 0.4444, 0.9444, 0.4444, 0.9444, 0.3889, 1.0, 0.3889, 0.8889, 0.2222, 0.8889, 0.2778, 0.8333, 0.2778, 0.8333, 0.2222])
me_cube_038.materials.append(mat_material_010)
me_cube_038.use_remesh_preserve_volume = False
me_cube_038.use_remesh_preserve_attributes = False
me_cube_038.use_mirror_vertex_groups = False
me_cube_038.update()
me_cube_039 = bpy.data.meshes.new('Cube.039')
me_cube_039.from_pydata([(-1.0, -1.0, -1.0), (-1.0, -1.0, 1.0), (-1.0, 1.0, -1.0), (-1.0, 1.0, 1.0), (1.0, -1.0, -1.0), (1.0, -1.0, 1.0), (1.0, 1.0, -1.0), (1.0, 1.0, 1.0)], [], [(0, 1, 3, 2), (2, 3, 7, 6), (6, 7, 5, 4), (4, 5, 1, 0), (2, 6, 4, 0), (7, 3, 1, 5)])
_uv = me_cube_039.uv_layers.new(name='UVMap')
_uv.uv.foreach_set('vector', [0.7778, 0.5, 0.7222, 0.5, 0.7222, 0.4444, 0.7778, 0.4444, 0.2222, 0.5, 0.1667, 0.5, 0.1667, 0.4444, 0.2222, 0.4444, 0.3333, 0.1667, 0.2778, 0.1667, 0.2778, 0.1111, 0.3333, 0.1111, 0.3333, 0.7778, 0.3333, 0.7222, 0.3889, 0.7222, 0.3889, 0.7778, 1.0, 0.5, 0.9444, 0.5, 0.9444, 0.4444, 1.0, 0.4444, 0.8889, 0.1111, 0.8889, 0.1667, 0.8333, 0.1667, 0.8333, 0.1111])
me_cube_039.materials.append(mat_material_010)
me_cube_039.use_remesh_preserve_volume = False
me_cube_039.use_remesh_preserve_attributes = False
me_cube_039.use_mirror_vertex_groups = False
me_cube_039.update()
me_cube_049 = bpy.data.meshes.new('Cube.049')
me_cube_049.from_pydata([(-1.0, -1.0, -1.0), (-1.0, -1.0, 1.0), (-1.0, 1.0, -1.0), (-1.0, 1.0, 1.0), (1.0, -1.0, -1.0), (1.0, -1.0, 1.0), (1.0, 1.0, -1.0), (1.0, 1.0, 1.0)], [], [(0, 1, 3, 2), (2, 3, 7, 6), (6, 7, 5, 4), (4, 5, 1, 0), (2, 6, 4, 0), (7, 3, 1, 5)])
_uv = me_cube_049.uv_layers.new(name='UVMap')
_uv.uv.foreach_set('vector', [0.7222, 0.2778, 0.6667, 0.2778, 0.6667, 0.2222, 0.7222, 0.2222, 0.4444, 0.1667, 0.3889, 0.1667, 0.3889, 0.1111, 0.4444, 0.1111, 0.05556, 0.4444, 2.152e-08, 0.4444, 0.0, 0.3889, 0.05556, 0.3889, 0.6667, 0.4444, 0.6667, 0.3889, 0.7222, 0.3889, 0.7222, 0.4444, 1.0, 0.2222, 0.9444, 0.2222, 0.9444, 0.1667, 1.0, 0.1667, 0.8889, 0.5, 0.8889, 0.5556, 0.8333, 0.5556, 0.8333, 0.5])
me_cube_049.materials.append(mat_material_010)
me_cube_049.use_remesh_preserve_volume = False
me_cube_049.use_remesh_preserve_attributes = False
me_cube_049.use_mirror_vertex_groups = False
me_cube_049.update()
me_cube_048 = bpy.data.meshes.new('Cube.048')
me_cube_048.from_pydata([(-1.0, -1.0, -1.0), (-1.0, -1.0, 1.0), (-1.0, 1.0, -1.0), (-1.0, 1.0, 1.0), (1.0, -1.0, -1.0), (1.0, -1.0, 1.0), (1.0, 1.0, -1.0), (1.0, 1.0, 1.0)], [], [(0, 1, 3, 2), (2, 3, 7, 6), (6, 7, 5, 4), (4, 5, 1, 0), (2, 6, 4, 0), (7, 3, 1, 5)])
_uv = me_cube_048.uv_layers.new(name='UVMap')
_uv.uv.foreach_set('vector', [0.6111, 0.7222, 0.5556, 0.7222, 0.5556, 0.6667, 0.6111, 0.6667, 0.5, 0.1111, 0.4444, 0.1111, 0.4444, 0.05556, 0.5, 0.05556, 0.3889, 0.2222, 0.3333, 0.2222, 0.3333, 0.1667, 0.3889, 0.1667, 0.05556, 0.7778, 0.05556, 0.7222, 0.1111, 0.7222, 0.1111, 0.7778, 0.3889, 1.0, 0.3333, 1.0, 0.3333, 0.9444, 0.3889, 0.9444, 0.8889, 0.3333, 0.8889, 0.3889, 0.8333, 0.3889, 0.8333, 0.3333])
me_cube_048.materials.append(mat_material_010)
me_cube_048.use_remesh_preserve_volume = False
me_cube_048.use_remesh_preserve_attributes = False
me_cube_048.use_mirror_vertex_groups = False
me_cube_048.update()
me_cube_047 = bpy.data.meshes.new('Cube.047')
me_cube_047.from_pydata([(-1.0, -1.0, -1.0), (-1.0, -1.0, 1.0), (-1.0, 1.0, -1.0), (-1.0, 1.0, 1.0), (1.0, -1.0, -1.0), (1.0, -1.0, 1.0), (1.0, 1.0, -1.0), (1.0, 1.0, 1.0)], [], [(0, 1, 3, 2), (2, 3, 7, 6), (6, 7, 5, 4), (4, 5, 1, 0), (2, 6, 4, 0), (7, 3, 1, 5)])
_uv = me_cube_047.uv_layers.new(name='UVMap')
_uv.uv.foreach_set('vector', [0.2778, 0.7778, 0.2222, 0.7778, 0.2222, 0.7222, 0.2778, 0.7222, 0.5, 0.4444, 0.4444, 0.4444, 0.4444, 0.3889, 0.5, 0.3889, 0.2222, 0.3333, 0.1667, 0.3333, 0.1667, 0.2778, 0.2222, 0.2778, 0.3889, 0.7778, 0.3889, 0.7222, 0.4444, 0.7222, 0.4444, 0.7778, 1.0, 0.5556, 0.9444, 0.5556, 0.9444, 0.5, 1.0, 0.5, 0.2222, 0.8333, 0.2222, 0.8889, 0.1667, 0.8889, 0.1667, 0.8333])
me_cube_047.materials.append(mat_material_010)
me_cube_047.use_remesh_preserve_volume = False
me_cube_047.use_remesh_preserve_attributes = False
me_cube_047.use_mirror_vertex_groups = False
me_cube_047.update()
me_cube_046 = bpy.data.meshes.new('Cube.046')
me_cube_046.from_pydata([(-1.0, -1.0, -1.0), (-1.0, -1.0, 1.0), (-1.0, 1.0, -1.0), (-1.0, 1.0, 1.0), (1.0, -1.0, -1.0), (1.0, -1.0, 1.0), (1.0, 1.0, -1.0), (1.0, 1.0, 1.0)], [], [(0, 1, 3, 2), (2, 3, 7, 6), (6, 7, 5, 4), (4, 5, 1, 0), (2, 6, 4, 0), (7, 3, 1, 5)])
_uv = me_cube_046.uv_layers.new(name='UVMap')
_uv.uv.foreach_set('vector', [0.7778, 0.6111, 0.7222, 0.6111, 0.7222, 0.5556, 0.7778, 0.5556, 0.3333, 0.5556, 0.2778, 0.5556, 0.2778, 0.5, 0.3333, 0.5, 0.2778, 0.1111, 0.2222, 0.1111, 0.2222, 0.05556, 0.2778, 0.05556, 0.7222, 0.7778, 0.7222, 0.7222, 0.7778, 0.7222, 0.7778, 0.7778, 1.0, 0.7222, 0.9444, 0.7222, 0.9444, 0.6667, 1.0, 0.6667, 0.05556, 0.8333, 0.05556, 0.8889, 8.278e-09, 0.8889, 0.0, 0.8333])
me_cube_046.materials.append(mat_material_010)
me_cube_046.use_remesh_preserve_volume = False
me_cube_046.use_remesh_preserve_attributes = False
me_cube_046.use_mirror_vertex_groups = False
me_cube_046.update()
me_cube_045 = bpy.data.meshes.new('Cube.045')
me_cube_045.from_pydata([(-1.0, -1.0, -1.0), (-1.0, -1.0, 1.0), (-1.0, 1.0, -1.0), (-1.0, 1.0, 1.0), (1.0, -1.0, -1.0), (1.0, -1.0, 1.0), (1.0, 1.0, -1.0), (1.0, 1.0, 1.0)], [], [(0, 1, 3, 2), (2, 3, 7, 6), (6, 7, 5, 4), (4, 5, 1, 0), (2, 6, 4, 0), (7, 3, 1, 5)])
_uv = me_cube_045.uv_layers.new(name='UVMap')
_uv.uv.foreach_set('vector', [0.8333, 0.1667, 0.7778, 0.1667, 0.7778, 0.1111, 0.8333, 0.1111, 0.6111, 0.1111, 0.5556, 0.1111, 0.5556, 0.05556, 0.6111, 0.05556, 0.1667, 0.1111, 0.1111, 0.1111, 0.1111, 0.05556, 0.1667, 0.05556, 0.7778, 0.3333, 0.7778, 0.2778, 0.8333, 0.2778, 0.8333, 0.3333, 1.0, 0.8889, 0.9444, 0.8889, 0.9444, 0.8333, 1.0, 0.8333, 0.6667, 0.7778, 0.6667, 0.8333, 0.6111, 0.8333, 0.6111, 0.7778])
me_cube_045.materials.append(mat_material_010)
me_cube_045.use_remesh_preserve_volume = False
me_cube_045.use_remesh_preserve_attributes = False
me_cube_045.use_mirror_vertex_groups = False
me_cube_045.update()
me_cube_044 = bpy.data.meshes.new('Cube.044')
me_cube_044.from_pydata([(-1.0, -1.0, -1.0), (-1.0, -1.0, 1.0), (-1.0, 1.0, -1.0), (-1.0, 1.0, 1.0), (1.0, -1.0, -1.0), (1.0, -1.0, 1.0), (1.0, 1.0, -1.0), (1.0, 1.0, 1.0)], [], [(0, 1, 3, 2), (2, 3, 7, 6), (6, 7, 5, 4), (4, 5, 1, 0), (2, 6, 4, 0), (7, 3, 1, 5)])
_uv = me_cube_044.uv_layers.new(name='UVMap')
_uv.uv.foreach_set('vector', [0.5, 0.8333, 0.4444, 0.8333, 0.4444, 0.7778, 0.5, 0.7778, 0.05556, 0.6111, 6.623e-09, 0.6111, 0.0, 0.5556, 0.05556, 0.5556, 0.05556, 0.05556, 2.152e-08, 0.05556, 0.0, 1.49e-08, 0.05556, 0.0, 0.3889, 0.8333, 0.3889, 0.7778, 0.4444, 0.7778, 0.4444, 0.8333, 1.0, 0.9444, 0.9444, 0.9444, 0.9444, 0.8889, 1.0, 0.8889, 0.9444, 0.3333, 0.9444, 0.3889, 0.8889, 0.3889, 0.8889, 0.3333])
me_cube_044.materials.append(mat_material_010)
me_cube_044.use_remesh_preserve_volume = False
me_cube_044.use_remesh_preserve_attributes = False
me_cube_044.use_mirror_vertex_groups = False
me_cube_044.update()
me_cube_043 = bpy.data.meshes.new('Cube.043')
me_cube_043.from_pydata([(-1.0, -1.0, -1.0), (-1.0, -1.0, 1.0), (-1.0, 1.0, -1.0), (-1.0, 1.0, 1.0), (1.0, -1.0, -1.0), (1.0, -1.0, 1.0), (1.0, 1.0, -1.0), (1.0, 1.0, 1.0)], [], [(0, 1, 3, 2), (2, 3, 7, 6), (6, 7, 5, 4), (4, 5, 1, 0), (2, 6, 4, 0), (7, 3, 1, 5)])
_uv = me_cube_043.uv_layers.new(name='UVMap')
_uv.uv.foreach_set('vector', [0.8333, 0.3889, 0.7778, 0.3889, 0.7778, 0.3333, 0.8333, 0.3333, 0.5556, 0.3889, 0.5, 0.3889, 0.5, 0.3333, 0.5556, 0.3333, 0.1111, 0.1667, 0.05556, 0.1667, 0.05556, 0.1111, 0.1111, 0.1111, 0.7778, 0.2778, 0.7778, 0.2222, 0.8333, 0.2222, 0.8333, 0.2778, 1.0, 0.8333, 0.9444, 0.8333, 0.9444, 0.7778, 1.0, 0.7778, 0.6111, 0.7778, 0.6111, 0.8333, 0.5556, 0.8333, 0.5556, 0.7778])
me_cube_043.materials.append(mat_material_010)
me_cube_043.use_remesh_preserve_volume = False
me_cube_043.use_remesh_preserve_attributes = False
me_cube_043.use_mirror_vertex_groups = False
me_cube_043.update()
me_cube_042 = bpy.data.meshes.new('Cube.042')
me_cube_042.from_pydata([(-1.0, -1.0, -1.0), (-1.0, -1.0, 1.0), (-1.0, 1.0, -1.0), (-1.0, 1.0, 1.0), (1.0, -1.0, -1.0), (1.0, -1.0, 1.0), (1.0, 1.0, -1.0), (1.0, 1.0, 1.0)], [], [(0, 1, 3, 2), (2, 3, 7, 6), (6, 7, 5, 4), (4, 5, 1, 0), (2, 6, 4, 0), (7, 3, 1, 5)])
_uv = me_cube_042.uv_layers.new(name='UVMap')
_uv.uv.foreach_set('vector', [0.8333, 0.2222, 0.7778, 0.2222, 0.7778, 0.1667, 0.8333, 0.1667, 0.5556, 0.2222, 0.5, 0.2222, 0.5, 0.1667, 0.5556, 0.1667, 0.2222, 0.1111, 0.1667, 0.1111, 0.1667, 0.05556, 0.2222, 0.05556, 0.7778, 0.1111, 0.7778, 0.05556, 0.8333, 0.05556, 0.8333, 0.1111, 1.0, 0.7778, 0.9444, 0.7778, 0.9444, 0.7222, 1.0, 0.7222, 0.7222, 0.7778, 0.7222, 0.8333, 0.6667, 0.8333, 0.6667, 0.7778])
me_cube_042.materials.append(mat_material_010)
me_cube_042.use_remesh_preserve_volume = False
me_cube_042.use_remesh_preserve_attributes = False
me_cube_042.use_mirror_vertex_groups = False
me_cube_042.update()
me_cube_041 = bpy.data.meshes.new('Cube.041')
me_cube_041.from_pydata([(-1.0, -1.0, -1.0), (-1.0, -1.0, 1.0), (-1.0, 1.0, -1.0), (-1.0, 1.0, 1.0), (1.0, -1.0, -1.0), (1.0, -1.0, 1.0), (1.0, 1.0, -1.0), (1.0, 1.0, 1.0)], [], [(0, 1, 3, 2), (2, 3, 7, 6), (6, 7, 5, 4), (4, 5, 1, 0), (2, 6, 4, 0), (7, 3, 1, 5)])
_uv = me_cube_041.uv_layers.new(name='UVMap')
_uv.uv.foreach_set('vector', [0.8333, 0.05556, 0.7778, 0.05556, 0.7778, 6.623e-09, 0.8333, 0.0, 0.5556, 0.05556, 0.5, 0.05556, 0.5, 1.159e-08, 0.5556, 0.0, 0.1111, 0.2778, 0.05556, 0.2778, 0.05556, 0.2222, 0.1111, 0.2222, 0.7222, 0.7222, 0.7222, 0.6667, 0.7778, 0.6667, 0.7778, 0.7222, 1.0, 0.6667, 0.9444, 0.6667, 0.9444, 0.6111, 1.0, 0.6111, 0.7778, 0.7778, 0.7778, 0.8333, 0.7222, 0.8333, 0.7222, 0.7778])
me_cube_041.materials.append(mat_material_010)
me_cube_041.use_remesh_preserve_volume = False
me_cube_041.use_remesh_preserve_attributes = False
me_cube_041.use_mirror_vertex_groups = False
me_cube_041.update()
me_cube_040 = bpy.data.meshes.new('Cube.040')
me_cube_040.from_pydata([(-1.0, -1.0, -1.0), (-1.0, -1.0, 1.0), (-1.0, 1.0, -1.0), (-1.0, 1.0, 1.0), (1.0, -1.0, -1.0), (1.0, -1.0, 1.0), (1.0, 1.0, -1.0), (1.0, 1.0, 1.0)], [], [(0, 1, 3, 2), (2, 3, 7, 6), (6, 7, 5, 4), (4, 5, 1, 0), (2, 6, 4, 0), (7, 3, 1, 5)])
_uv = me_cube_040.uv_layers.new(name='UVMap')
_uv.uv.foreach_set('vector', [0.7778, 0.6667, 0.7222, 0.6667, 0.7222, 0.6111, 0.7778, 0.6111, 0.3889, 0.5, 0.3333, 0.5, 0.3333, 0.4444, 0.3889, 0.4444, 0.2778, 0.2778, 0.2222, 0.2778, 0.2222, 0.2222, 0.2778, 0.2222, 0.7222, 0.5556, 0.7222, 0.5, 0.7778, 0.5, 0.7778, 0.5556, 1.0, 0.6111, 0.9444, 0.6111, 0.9444, 0.5556, 1.0, 0.5556, 0.1111, 0.8333, 0.1111, 0.8889, 0.05556, 0.8889, 0.05556, 0.8333])
me_cube_040.materials.append(mat_material_010)
me_cube_040.use_remesh_preserve_volume = False
me_cube_040.use_remesh_preserve_attributes = False
me_cube_040.use_mirror_vertex_groups = False
me_cube_040.update()
me_cube_052 = bpy.data.meshes.new('Cube.052')
me_cube_052.from_pydata([(-1.0, -1.0, -1.0), (-1.0, -1.0, 1.0), (-1.0, 1.0, -1.0), (-1.0, 1.0, 1.0), (1.0, -1.0, -1.0), (1.0, -1.0, 1.0), (1.0, 1.0, -1.0), (1.0, 1.0, 1.0)], [], [(0, 1, 3, 2), (2, 3, 7, 6), (6, 7, 5, 4), (4, 5, 1, 0), (2, 6, 4, 0), (7, 3, 1, 5)])
_uv = me_cube_052.uv_layers.new(name='UVMap')
_uv.uv.foreach_set('vector', [0.5, 0.6111, 0.4444, 0.6111, 0.4444, 0.5556, 0.5, 0.5556, 0.1667, 0.5556, 0.1111, 0.5556, 0.1111, 0.5, 0.1667, 0.5, 0.1667, 0.2222, 0.1111, 0.2222, 0.1111, 0.1667, 0.1667, 0.1667, 0.05556, 0.6667, 0.05556, 0.6111, 0.1111, 0.6111, 0.1111, 0.6667, 0.6111, 0.9444, 0.5556, 0.9444, 0.5556, 0.8889, 0.6111, 0.8889, 0.1667, 0.8889, 0.1667, 0.9444, 0.1111, 0.9444, 0.1111, 0.8889])
me_cube_052.materials.append(mat_material_010)
me_cube_052.use_remesh_preserve_volume = False
me_cube_052.use_remesh_preserve_attributes = False
me_cube_052.use_mirror_vertex_groups = False
me_cube_052.update()
me_cube_051 = bpy.data.meshes.new('Cube.051')
me_cube_051.from_pydata([(-1.0, -1.0, -1.0), (-1.0, -1.0, 1.0), (-1.0, 1.0, -1.0), (-1.0, 1.0, 1.0), (1.0, -1.0, -1.0), (1.0, -1.0, 1.0), (1.0, 1.0, -1.0), (1.0, 1.0, 1.0)], [], [(0, 1, 3, 2), (2, 3, 7, 6), (6, 7, 5, 4), (4, 5, 1, 0), (2, 6, 4, 0), (7, 3, 1, 5)])
_uv = me_cube_051.uv_layers.new(name='UVMap')
_uv.uv.foreach_set('vector', [0.2778, 0.6667, 0.2222, 0.6667, 0.2222, 0.6111, 0.2778, 0.6111, 0.5, 0.2778, 0.4444, 0.2778, 0.4444, 0.2222, 0.5, 0.2222, 0.05556, 0.3333, 2.152e-08, 0.3333, 0.0, 0.2778, 0.05556, 0.2778, 0.3889, 0.6667, 0.3889, 0.6111, 0.4444, 0.6111, 0.4444, 0.6667, 0.7778, 0.9444, 0.7222, 0.9444, 0.7222, 0.8889, 0.7778, 0.8889, 0.8889, 0.8333, 0.8889, 0.8889, 0.8333, 0.8889, 0.8333, 0.8333])
me_cube_051.materials.append(mat_material_010)
me_cube_051.use_remesh_preserve_volume = False
me_cube_051.use_remesh_preserve_attributes = False
me_cube_051.use_mirror_vertex_groups = False
me_cube_051.update()
me_cube_050 = bpy.data.meshes.new('Cube.050')
me_cube_050.from_pydata([(-1.0, -1.0, -1.0), (-1.0, -1.0, 1.0), (-1.0, 1.0, -1.0), (-1.0, 1.0, 1.0), (1.0, -1.0, -1.0), (1.0, -1.0, 1.0), (1.0, 1.0, -1.0), (1.0, 1.0, 1.0)], [], [(0, 1, 3, 2), (2, 3, 7, 6), (6, 7, 5, 4), (4, 5, 1, 0), (2, 6, 4, 0), (7, 3, 1, 5)])
_uv = me_cube_050.uv_layers.new(name='UVMap')
_uv.uv.foreach_set('vector', [0.6667, 0.6111, 0.6111, 0.6111, 0.6111, 0.5556, 0.6667, 0.5556, 0.3889, 0.4444, 0.3333, 0.4444, 0.3333, 0.3889, 0.3889, 0.3889, 0.3889, 0.05556, 0.3333, 0.05556, 0.3333, 1.49e-08, 0.3889, 0.0, 0.6667, 0.1111, 0.6667, 0.05556, 0.7222, 0.05556, 0.7222, 0.1111, 0.05556, 1.0, 3.311e-09, 1.0, 0.0, 0.9444, 0.05556, 0.9444, 0.8889, 0.6667, 0.8889, 0.7222, 0.8333, 0.7222, 0.8333, 0.6667])
me_cube_050.materials.append(mat_material_010)
me_cube_050.use_remesh_preserve_volume = False
me_cube_050.use_remesh_preserve_attributes = False
me_cube_050.use_mirror_vertex_groups = False
me_cube_050.update()
me_cube_053 = bpy.data.meshes.new('Cube.053')
me_cube_053.from_pydata([(-1.0, -1.0, -1.0), (-1.0, -1.0, 1.0), (-1.0, 1.0, -1.0), (-1.0, 1.0, 1.0), (1.0, -1.0, -1.0), (1.0, -1.0, 1.0), (1.0, 1.0, -1.0), (1.0, 1.0, 1.0)], [], [(0, 1, 3, 2), (2, 3, 7, 6), (6, 7, 5, 4), (4, 5, 1, 0), (2, 6, 4, 0), (7, 3, 1, 5)])
_uv = me_cube_053.uv_layers.new(name='UVMap')
_uv.uv.foreach_set('vector', [0.2778, 0.6111, 0.2222, 0.6111, 0.2222, 0.5556, 0.2778, 0.5556, 0.5556, 0.5, 0.5, 0.5, 0.5, 0.4444, 0.5556, 0.4444, 0.05556, 0.1111, 2.152e-08, 0.1111, 0.0, 0.05556, 0.05556, 0.05556, 0.5556, 0.3333, 0.5556, 0.2778, 0.6111, 0.2778, 0.6111, 0.3333, 0.9444, 0.4444, 0.8889, 0.4444, 0.8889, 0.3889, 0.9444, 0.3889, 0.3333, 0.8889, 0.3333, 0.9444, 0.2778, 0.9444, 0.2778, 0.8889])
me_cube_053.materials.append(mat_material_010)
me_cube_053.use_remesh_preserve_volume = False
me_cube_053.use_remesh_preserve_attributes = False
me_cube_053.use_mirror_vertex_groups = False
me_cube_053.update()
me_cube_054 = bpy.data.meshes.new('Cube.054')
me_cube_054.from_pydata([(-1.0, -1.0, -1.0), (-1.0, -1.0, 1.0), (-1.0, 1.0, -1.0), (-1.0, 1.0, 1.0), (1.0, -1.0, -1.0), (1.0, -1.0, 1.0), (1.0, 1.0, -1.0), (1.0, 1.0, 1.0)], [], [(0, 1, 3, 2), (2, 3, 7, 6), (6, 7, 5, 4), (4, 5, 1, 0), (2, 6, 4, 0), (7, 3, 1, 5)])
_uv = me_cube_054.uv_layers.new(name='UVMap')
_uv.uv.foreach_set('vector', [0.6111, 0.6111, 0.5556, 0.6111, 0.5556, 0.5556, 0.6111, 0.5556, 0.1667, 0.6111, 0.1111, 0.6111, 0.1111, 0.5556, 0.1667, 0.5556, 0.05556, 0.2222, 2.152e-08, 0.2222, 0.0, 0.1667, 0.05556, 0.1667, 0.5556, 0.4444, 0.5556, 0.3889, 0.6111, 0.3889, 0.6111, 0.4444, 0.9444, 0.5, 0.8889, 0.5, 0.8889, 0.4444, 0.9444, 0.4444, 0.2778, 0.8889, 0.2778, 0.9444, 0.2222, 0.9444, 0.2222, 0.8889])
me_cube_054.materials.append(mat_material_010)
me_cube_054.use_remesh_preserve_volume = False
me_cube_054.use_remesh_preserve_attributes = False
me_cube_054.use_mirror_vertex_groups = False
me_cube_054.update()
me_cube_055 = bpy.data.meshes.new('Cube.055')
me_cube_055.from_pydata([(-1.0, -1.0, -1.0), (-1.0, -1.0, 1.0), (-1.0, 1.0, -1.0), (-1.0, 1.0, 1.0), (1.0, -1.0, -1.0), (1.0, -1.0, 1.0), (1.0, 1.0, -1.0), (1.0, 1.0, 1.0)], [], [(0, 1, 3, 2), (2, 3, 7, 6), (6, 7, 5, 4), (4, 5, 1, 0), (2, 6, 4, 0), (7, 3, 1, 5)])
_uv = me_cube_055.uv_layers.new(name='UVMap')
_uv.uv.foreach_set('vector', [0.6667, 0.3333, 0.6111, 0.3333, 0.6111, 0.2778, 0.6667, 0.2778, 0.5556, 0.3333, 0.5, 0.3333, 0.5, 0.2778, 0.5556, 0.2778, 0.2778, 0.1667, 0.2222, 0.1667, 0.2222, 0.1111, 0.2778, 0.1111, 0.6111, 0.1667, 0.6111, 0.1111, 0.6667, 0.1111, 0.6667, 0.1667, 0.9444, 0.6667, 0.8889, 0.6667, 0.8889, 0.6111, 0.9444, 0.6111, 0.1111, 0.8889, 0.1111, 0.9444, 0.05556, 0.9444, 0.05556, 0.8889])
me_cube_055.materials.append(mat_material_010)
me_cube_055.use_remesh_preserve_volume = False
me_cube_055.use_remesh_preserve_attributes = False
me_cube_055.use_mirror_vertex_groups = False
me_cube_055.update()
me_cube_056 = bpy.data.meshes.new('Cube.056')
me_cube_056.from_pydata([(-1.0, -1.0, -1.0), (-1.0, -1.0, 1.0), (-1.0, 1.0, -1.0), (-1.0, 1.0, 1.0), (1.0, -1.0, -1.0), (1.0, -1.0, 1.0), (1.0, 1.0, -1.0), (1.0, 1.0, 1.0)], [], [(0, 1, 3, 2), (2, 3, 7, 6), (6, 7, 5, 4), (4, 5, 1, 0), (2, 6, 4, 0), (7, 3, 1, 5)])
_uv = me_cube_056.uv_layers.new(name='UVMap')
_uv.uv.foreach_set('vector', [0.05556, 0.7222, 6.623e-09, 0.7222, 0.0, 0.6667, 0.05556, 0.6667, 0.5, 0.5, 0.4444, 0.5, 0.4444, 0.4444, 0.5, 0.4444, 0.2778, 0.3333, 0.2222, 0.3333, 0.2222, 0.2778, 0.2778, 0.2778, 0.4444, 0.6667, 0.4444, 0.6111, 0.5, 0.6111, 0.5, 0.6667, 0.9444, 0.8333, 0.8889, 0.8333, 0.8889, 0.7778, 0.9444, 0.7778, 0.7778, 0.8333, 0.7778, 0.8889, 0.7222, 0.8889, 0.7222, 0.8333])
me_cube_056.materials.append(mat_material_010)
me_cube_056.use_remesh_preserve_volume = False
me_cube_056.use_remesh_preserve_attributes = False
me_cube_056.use_mirror_vertex_groups = False
me_cube_056.update()
me_cube_057 = bpy.data.meshes.new('Cube.057')
me_cube_057.from_pydata([(-1.0, -1.0, -1.0), (-1.0, -1.0, 1.0), (-1.0, 1.0, -1.0), (-1.0, 1.0, 1.0), (1.0, -1.0, -1.0), (1.0, -1.0, 1.0), (1.0, 1.0, -1.0), (1.0, 1.0, 1.0)], [], [(0, 1, 3, 2), (2, 3, 7, 6), (6, 7, 5, 4), (4, 5, 1, 0), (2, 6, 4, 0), (7, 3, 1, 5)])
_uv = me_cube_057.uv_layers.new(name='UVMap')
_uv.uv.foreach_set('vector', [0.3333, 0.7222, 0.2778, 0.7222, 0.2778, 0.6667, 0.3333, 0.6667, 0.1667, 0.5, 0.1111, 0.5, 0.1111, 0.4444, 0.1667, 0.4444, 0.3889, 0.2778, 0.3333, 0.2778, 0.3333, 0.2222, 0.3889, 0.2222, 0.1667, 0.7222, 0.1667, 0.6667, 0.2222, 0.6667, 0.2222, 0.7222, 1.0, 0.05556, 0.9444, 0.05556, 0.9444, 4.967e-09, 1.0, 0.0, 0.6111, 0.8333, 0.6111, 0.8889, 0.5556, 0.8889, 0.5556, 0.8333])
me_cube_057.materials.append(mat_material_010)
me_cube_057.use_remesh_preserve_volume = False
me_cube_057.use_remesh_preserve_attributes = False
me_cube_057.use_mirror_vertex_groups = False
me_cube_057.update()
me_cube_058 = bpy.data.meshes.new('Cube.058')
me_cube_058.from_pydata([(-1.0, -1.0, -1.0), (-1.0, -1.0, 1.0), (-1.0, 1.0, -1.0), (-1.0, 1.0, 1.0), (1.0, -1.0, -1.0), (1.0, -1.0, 1.0), (1.0, 1.0, -1.0), (1.0, 1.0, 1.0)], [], [(0, 1, 3, 2), (2, 3, 7, 6), (6, 7, 5, 4), (4, 5, 1, 0), (2, 6, 4, 0), (7, 3, 1, 5)])
_uv = me_cube_058.uv_layers.new(name='UVMap')
_uv.uv.foreach_set('vector', [0.7222, 0.7222, 0.6667, 0.7222, 0.6667, 0.6667, 0.7222, 0.6667, 0.4444, 0.2778, 0.3889, 0.2778, 0.3889, 0.2222, 0.4444, 0.2222, 0.4444, 0.1111, 0.3889, 0.1111, 0.3889, 0.05556, 0.4444, 0.05556, 0.6667, 0.5, 0.6667, 0.4444, 0.7222, 0.4444, 0.7222, 0.5, 0.2222, 1.0, 0.1667, 1.0, 0.1667, 0.9444, 0.2222, 0.9444, 0.4444, 0.8333, 0.4444, 0.8889, 0.3889, 0.8889, 0.3889, 0.8333])
me_cube_058.materials.append(mat_material_010)
me_cube_058.use_remesh_preserve_volume = False
me_cube_058.use_remesh_preserve_attributes = False
me_cube_058.use_mirror_vertex_groups = False
me_cube_058.update()
me_cube_059 = bpy.data.meshes.new('Cube.059')
me_cube_059.from_pydata([(-1.0, -1.0, -1.0), (-1.0, -1.0, 1.0), (-1.0, 1.0, -1.0), (-1.0, 1.0, 1.0), (1.0, -1.0, -1.0), (1.0, -1.0, 1.0), (1.0, 1.0, -1.0), (1.0, 1.0, 1.0)], [], [(0, 1, 3, 2), (2, 3, 7, 6), (6, 7, 5, 4), (4, 5, 1, 0), (2, 6, 4, 0), (7, 3, 1, 5)])
_uv = me_cube_059.uv_layers.new(name='UVMap')
_uv.uv.foreach_set('vector', [0.7778, 0.3333, 0.7222, 0.3333, 0.7222, 0.2778, 0.7778, 0.2778, 0.3333, 0.4444, 0.2778, 0.4444, 0.2778, 0.3889, 0.3333, 0.3889, 0.1667, 0.3889, 0.1111, 0.3889, 0.1111, 0.3333, 0.1667, 0.3333, 0.7222, 0.1667, 0.7222, 0.1111, 0.7778, 0.1111, 0.7778, 0.1667, 1.0, 0.3889, 0.9444, 0.3889, 0.9444, 0.3333, 1.0, 0.3333, 0.2778, 0.8333, 0.2778, 0.8889, 0.2222, 0.8889, 0.2222, 0.8333])
me_cube_059.materials.append(mat_material_010)
me_cube_059.use_remesh_preserve_volume = False
me_cube_059.use_remesh_preserve_attributes = False
me_cube_059.use_mirror_vertex_groups = False
me_cube_059.update()
me_cube_060 = bpy.data.meshes.new('Cube.060')
me_cube_060.from_pydata([(-1.0, -1.0, -1.0), (-1.0, -1.0, 1.0), (-1.0, 1.0, -1.0), (-1.0, 1.0, 1.0), (1.0, -1.0, -1.0), (1.0, -1.0, 1.0), (1.0, 1.0, -1.0), (1.0, 1.0, 1.0)], [], [(0, 1, 3, 2), (2, 3, 7, 6), (6, 7, 5, 4), (4, 5, 1, 0), (2, 6, 4, 0), (7, 3, 1, 5)])
_uv = me_cube_060.uv_layers.new(name='UVMap')
_uv.uv.foreach_set('vector', [0.6667, 0.7778, 0.6111, 0.7778, 0.6111, 0.7222, 0.6667, 0.7222, 0.5, 0.2222, 0.4444, 0.2222, 0.4444, 0.1667, 0.5, 0.1667, 0.3333, 0.1111, 0.2778, 0.1111, 0.2778, 0.05556, 0.3333, 0.05556, 0.4444, 0.7778, 0.4444, 0.7222, 0.5, 0.7222, 0.5, 0.7778, 0.5556, 1.0, 0.5, 1.0, 0.5, 0.9444, 0.5556, 0.9444, 0.8889, 0.05556, 0.8889, 0.1111, 0.8333, 0.1111, 0.8333, 0.05556])
me_cube_060.materials.append(mat_material_010)
me_cube_060.use_remesh_preserve_volume = False
me_cube_060.use_remesh_preserve_attributes = False
me_cube_060.use_mirror_vertex_groups = False
me_cube_060.update()
me_cube_061 = bpy.data.meshes.new('Cube.061')
me_cube_061.from_pydata([(-1.0, -1.0, -1.0), (-1.0, -1.0, 1.0), (-1.0, 1.0, -1.0), (-1.0, 1.0, 1.0), (1.0, -1.0, -1.0), (1.0, -1.0, 1.0), (1.0, 1.0, -1.0), (1.0, 1.0, 1.0)], [], [(0, 1, 3, 2), (2, 3, 7, 6), (6, 7, 5, 4), (4, 5, 1, 0), (2, 6, 4, 0), (7, 3, 1, 5)])
_uv = me_cube_061.uv_layers.new(name='UVMap')
_uv.uv.foreach_set('vector', [0.2778, 0.8333, 0.2222, 0.8333, 0.2222, 0.7778, 0.2778, 0.7778, 0.1111, 0.5556, 0.05556, 0.5556, 0.05556, 0.5, 0.1111, 0.5, 0.05556, 0.2778, 2.152e-08, 0.2778, 0.0, 0.2222, 0.05556, 0.2222, 0.05556, 0.8333, 0.05556, 0.7778, 0.1111, 0.7778, 0.1111, 0.8333, 0.7222, 1.0, 0.6667, 1.0, 0.6667, 0.9444, 0.7222, 0.9444, 0.8333, 0.7222, 0.8333, 0.7778, 0.7778, 0.7778, 0.7778, 0.7222])
me_cube_061.materials.append(mat_material_010)
me_cube_061.use_remesh_preserve_volume = False
me_cube_061.use_remesh_preserve_attributes = False
me_cube_061.use_mirror_vertex_groups = False
me_cube_061.update()
me_cube_062 = bpy.data.meshes.new('Cube.062')
me_cube_062.from_pydata([(-1.0, -1.0, -1.0), (-1.0, -1.0, 1.0), (-1.0, 1.0, -1.0), (-1.0, 1.0, 1.0), (1.0, -1.0, -1.0), (1.0, -1.0, 1.0), (1.0, 1.0, -1.0), (1.0, 1.0, 1.0)], [], [(0, 1, 3, 2), (2, 3, 7, 6), (6, 7, 5, 4), (4, 5, 1, 0), (2, 6, 4, 0), (7, 3, 1, 5)])
_uv = me_cube_062.uv_layers.new(name='UVMap')
_uv.uv.foreach_set('vector', [0.5556, 0.8333, 0.5, 0.8333, 0.5, 0.7778, 0.5556, 0.7778, 0.4444, 0.5556, 0.3889, 0.5556, 0.3889, 0.5, 0.4444, 0.5, 0.05556, 0.1667, 2.152e-08, 0.1667, 0.0, 0.1111, 0.05556, 0.1111, 0.7778, 0.4444, 0.7778, 0.3889, 0.8333, 0.3889, 0.8333, 0.4444, 0.8889, 1.0, 0.8333, 1.0, 0.8333, 0.9444, 0.8889, 0.9444, 0.8333, 0.5556, 0.8333, 0.6111, 0.7778, 0.6111, 0.7778, 0.5556])
me_cube_062.materials.append(mat_material_010)
me_cube_062.use_remesh_preserve_volume = False
me_cube_062.use_remesh_preserve_attributes = False
me_cube_062.use_mirror_vertex_groups = False
me_cube_062.update()

# ---- objects
ob_cube = bpy.data.objects.new('Cube', me_cube)
ob_light = bpy.data.objects.new('Light', light_light)
ob_camera = bpy.data.objects.new('Camera', cam_camera)
ob_cube_001 = bpy.data.objects.new('Cube.001', me_cube_001)
ob_cube_002 = bpy.data.objects.new('Cube.002', me_cube_002)
ob_cube_003 = bpy.data.objects.new('Cube.003', me_cube_003)
ob_cube_004 = bpy.data.objects.new('Cube.004', me_cube_004)
ob_cube_005 = bpy.data.objects.new('Cube.005', me_cube_005)
ob_cube_006 = bpy.data.objects.new('Cube.006', me_cube_006)
ob_cube_007 = bpy.data.objects.new('Cube.007', me_cube_007)
ob_cube_008 = bpy.data.objects.new('Cube.008', me_cube_008)
ob_cube_009 = bpy.data.objects.new('Cube.009', me_cube_009)
ob_cube_010 = bpy.data.objects.new('Cube.010', me_cube_010)
ob_cube_011 = bpy.data.objects.new('Cube.011', me_cube_011)
ob_cube_012 = bpy.data.objects.new('Cube.012', me_cube_012)
ob_cube_013 = bpy.data.objects.new('Cube.013', me_cube_013)
ob_cube_014 = bpy.data.objects.new('Cube.014', me_cube_014)
ob_cube_015 = bpy.data.objects.new('Cube.015', me_cube_016)
ob_cube_016 = bpy.data.objects.new('Cube.016', me_cube_017)
ob_cube_017 = bpy.data.objects.new('Cube.017', me_cube_018)
ob_cube_019 = bpy.data.objects.new('Cube.019', me_cube_020)
ob_cube_020 = bpy.data.objects.new('Cube.020', me_cube_021)
ob_cube_021 = bpy.data.objects.new('Cube.021', me_cube_022)
ob_cube_029 = bpy.data.objects.new('Cube.029', me_cube_030)
ob_cube_028 = bpy.data.objects.new('Cube.028', me_cube_031)
ob_cube_022 = bpy.data.objects.new('Cube.022', me_cube_032)
ob_cube_023 = bpy.data.objects.new('Cube.023', me_cube_033)
ob_cube_024 = bpy.data.objects.new('Cube.024', me_cube_034)
ob_cube_025 = bpy.data.objects.new('Cube.025', me_cube_035)
ob_cube_026 = bpy.data.objects.new('Cube.026', me_cube_036)
ob_cube_027 = bpy.data.objects.new('Cube.027', me_cube_037)
ob_cube_030 = bpy.data.objects.new('Cube.030', me_cube_038)
ob_cube_031 = bpy.data.objects.new('Cube.031', me_cube_039)
ob_cube_041 = bpy.data.objects.new('Cube.041', me_cube_049)
ob_cube_040 = bpy.data.objects.new('Cube.040', me_cube_048)
ob_cube_039 = bpy.data.objects.new('Cube.039', me_cube_047)
ob_cube_038 = bpy.data.objects.new('Cube.038', me_cube_046)
ob_cube_037 = bpy.data.objects.new('Cube.037', me_cube_045)
ob_cube_036 = bpy.data.objects.new('Cube.036', me_cube_044)
ob_cube_035 = bpy.data.objects.new('Cube.035', me_cube_043)
ob_cube_034 = bpy.data.objects.new('Cube.034', me_cube_042)
ob_cube_033 = bpy.data.objects.new('Cube.033', me_cube_041)
ob_cube_032 = bpy.data.objects.new('Cube.032', me_cube_040)
ob_cube_044 = bpy.data.objects.new('Cube.044', me_cube_052)
ob_cube_043 = bpy.data.objects.new('Cube.043', me_cube_051)
ob_cube_042 = bpy.data.objects.new('Cube.042', me_cube_050)
ob_cube_045 = bpy.data.objects.new('Cube.045', me_cube_053)
ob_cube_046 = bpy.data.objects.new('Cube.046', me_cube_054)
ob_cube_047 = bpy.data.objects.new('Cube.047', me_cube_055)
ob_cube_048 = bpy.data.objects.new('Cube.048', me_cube_056)
ob_cube_049 = bpy.data.objects.new('Cube.049', me_cube_057)
ob_cube_050 = bpy.data.objects.new('Cube.050', me_cube_058)
ob_cube_051 = bpy.data.objects.new('Cube.051', me_cube_059)
ob_cube_052 = bpy.data.objects.new('Cube.052', me_cube_060)
ob_cube_053 = bpy.data.objects.new('Cube.053', me_cube_061)
ob_cube_018 = bpy.data.objects.new('Cube.018', me_cube_062)

# ---- transforms, parenting, visibility, modifiers, constraints
ob_cube.location = (0.0, 0.0, 0.0)
ob_cube.scale = (0.4878, 2.002, 0.04605)
ob_cube.lock_rotations_4d = False
ob_cube.empty_display_type = 'ARROWS'
ob_cube.lineart.crease_threshold = 0.0
ob_light.location = (4.076, 1.005, 5.904)
ob_light.rotation_euler = (0.6503, 0.05522, 1.866)
ob_light.lock_rotations_4d = False
ob_light.empty_display_type = 'ARROWS'
ob_light.color = (0.0, 0.0, 0.0, 0.0)
ob_light.lineart.crease_threshold = 0.0
ob_camera.location = (7.359, -6.926, 4.958)
ob_camera.rotation_euler = (1.109, 0.0, 0.8149)
ob_camera.lock_rotations_4d = False
ob_camera.empty_display_type = 'ARROWS'
ob_camera.color = (0.0, 0.0, 0.0, 0.0)
ob_camera.display_type = 'WIRE'
ob_camera.lineart.crease_threshold = 0.0
ob_cube_001.location = (-1.0, 0.0, 1.0)
ob_cube_001.scale = (0.4878, 2.002, 0.04605)
ob_cube_001.lock_rotations_4d = False
ob_cube_001.empty_display_type = 'ARROWS'
ob_cube_001.lineart.crease_threshold = 0.0
ob_cube_002.location = (-2.0, 0.0, 2.0)
ob_cube_002.scale = (0.4878, 2.002, 0.04605)
ob_cube_002.lock_rotations_4d = False
ob_cube_002.empty_display_type = 'ARROWS'
ob_cube_002.lineart.crease_threshold = 0.0
ob_cube_003.location = (-3.0, 0.0, 3.0)
ob_cube_003.scale = (0.4878, 2.002, 0.04605)
ob_cube_003.lock_rotations_4d = False
ob_cube_003.empty_display_type = 'ARROWS'
ob_cube_003.lineart.crease_threshold = 0.0
ob_cube_004.location = (-4.0, 0.0, 4.0)
ob_cube_004.scale = (0.4878, 2.002, 0.04605)
ob_cube_004.lock_rotations_4d = False
ob_cube_004.empty_display_type = 'ARROWS'
ob_cube_004.lineart.crease_threshold = 0.0
ob_cube_005.location = (-5.0, 0.0, 5.0)
ob_cube_005.scale = (0.4878, 2.002, 0.04605)
ob_cube_005.lock_rotations_4d = False
ob_cube_005.empty_display_type = 'ARROWS'
ob_cube_005.lineart.crease_threshold = 0.0
ob_cube_006.location = (-6.0, 0.0, 6.0)
ob_cube_006.scale = (0.4878, 2.002, 0.04605)
ob_cube_006.lock_rotations_4d = False
ob_cube_006.empty_display_type = 'ARROWS'
ob_cube_006.lineart.crease_threshold = 0.0
ob_cube_007.location = (-7.0, 0.0, 7.0)
ob_cube_007.scale = (0.4878, 2.002, 0.04605)
ob_cube_007.lock_rotations_4d = False
ob_cube_007.empty_display_type = 'ARROWS'
ob_cube_007.lineart.crease_threshold = 0.0
ob_cube_008.location = (-8.0, 0.0, 8.0)
ob_cube_008.scale = (0.4878, 2.002, 0.04605)
ob_cube_008.lock_rotations_4d = False
ob_cube_008.empty_display_type = 'ARROWS'
ob_cube_008.lineart.crease_threshold = 0.0
ob_cube_009.location = (-9.0, 0.0, 9.0)
ob_cube_009.scale = (0.4878, 2.002, 0.04605)
ob_cube_009.lock_rotations_4d = False
ob_cube_009.empty_display_type = 'ARROWS'
ob_cube_009.lineart.crease_threshold = 0.0
ob_cube_010.location = (-4.653, -2.246, 4.531)
ob_cube_010.rotation_euler = (0.0, -0.7841, 0.0)
ob_cube_010.scale = (0.4817, 0.243, 6.886)
ob_cube_010.lineart.crease_threshold = 0.0
ob_cube_011.location = (-4.653, 2.16, 4.531)
ob_cube_011.rotation_euler = (0.0, -0.7841, 0.0)
ob_cube_011.scale = (0.4817, 0.243, 6.886)
ob_cube_011.lineart.crease_threshold = 0.0
ob_cube_012.location = (-11.9, 2.76, 9.605)
ob_cube_012.scale = (2.696, 5.296, 0.1013)
ob_cube_012.lineart.crease_threshold = 0.0
ob_cube_013.location = (-4.653, -2.246, 9.098)
ob_cube_013.rotation_euler = (0.0, -0.7841, 0.0)
ob_cube_013.scale = (0.08173, 0.123, 6.886)
ob_cube_013.lineart.crease_threshold = 0.0
ob_cube_014.location = (-4.653, 2.066, 9.098)
ob_cube_014.rotation_euler = (0.0, -0.7841, 0.0)
ob_cube_014.scale = (0.08173, 0.123, 6.886)
ob_cube_014.lineart.crease_threshold = 0.0
ob_cube_015.location = (-11.96, -2.246, 13.96)
ob_cube_015.rotation_euler = (0.0, 1.571, 0.0)
ob_cube_015.scale = (0.08173, 0.123, 2.496)
ob_cube_015.lineart.crease_threshold = 0.0
ob_cube_016.location = (-14.32, 2.741, 13.96)
ob_cube_016.rotation_euler = (0.0, 1.571, 1.571)
ob_cube_016.scale = (0.08173, 0.123, 4.906)
ob_cube_016.lineart.crease_threshold = 0.0
ob_cube_017.location = (-11.96, 7.764, 13.96)
ob_cube_017.rotation_euler = (0.0, 1.571, 0.0)
ob_cube_017.scale = (0.08173, 0.123, 2.496)
ob_cube_017.lineart.crease_threshold = 0.0
ob_cube_019.location = (-9.552, -2.246, 11.79)
ob_cube_019.scale = (0.08173, 0.123, 2.156)
ob_cube_019.lineart.crease_threshold = 0.0
ob_cube_020.location = (-12.81, -2.246, 11.79)
ob_cube_020.scale = (0.08173, 0.123, 2.156)
ob_cube_020.lineart.crease_threshold = 0.0
ob_cube_021.location = (-11.11, -2.246, 11.79)
ob_cube_021.scale = (0.08173, 0.123, 2.156)
ob_cube_021.lineart.crease_threshold = 0.0
ob_cube_029.location = (0.1825, -2.246, 2.117)
ob_cube_029.scale = (0.08173, 0.123, 2.156)
ob_cube_029.lineart.crease_threshold = 0.0
ob_cube_028.location = (-0.8175, -2.246, 3.117)
ob_cube_028.scale = (0.08173, 0.123, 2.156)
ob_cube_028.lineart.crease_threshold = 0.0
ob_cube_022.location = (-1.818, -2.246, 4.117)
ob_cube_022.scale = (0.08173, 0.123, 2.156)
ob_cube_022.lineart.crease_threshold = 0.0
ob_cube_023.location = (-2.818, -2.246, 5.117)
ob_cube_023.scale = (0.08173, 0.123, 2.156)
ob_cube_023.lineart.crease_threshold = 0.0
ob_cube_024.location = (-3.818, -2.246, 6.117)
ob_cube_024.scale = (0.08173, 0.123, 2.156)
ob_cube_024.lineart.crease_threshold = 0.0
ob_cube_025.location = (-4.818, -2.246, 7.117)
ob_cube_025.scale = (0.08173, 0.123, 2.156)
ob_cube_025.lineart.crease_threshold = 0.0
ob_cube_026.location = (-5.818, -2.246, 8.117)
ob_cube_026.scale = (0.08173, 0.123, 2.156)
ob_cube_026.lineart.crease_threshold = 0.0
ob_cube_027.location = (-6.818, -2.246, 9.117)
ob_cube_027.scale = (0.08173, 0.123, 2.156)
ob_cube_027.lineart.crease_threshold = 0.0
ob_cube_030.location = (-7.818, -2.246, 10.12)
ob_cube_030.scale = (0.08173, 0.123, 2.156)
ob_cube_030.lineart.crease_threshold = 0.0
ob_cube_031.location = (-8.818, -2.246, 11.12)
ob_cube_031.scale = (0.08173, 0.123, 2.156)
ob_cube_031.lineart.crease_threshold = 0.0
ob_cube_041.location = (-1.818, 2.053, 4.117)
ob_cube_041.scale = (0.08173, 0.123, 2.156)
ob_cube_041.lineart.crease_threshold = 0.0
ob_cube_040.location = (-2.818, 2.053, 5.117)
ob_cube_040.scale = (0.08173, 0.123, 2.156)
ob_cube_040.lineart.crease_threshold = 0.0
ob_cube_039.location = (-3.818, 2.053, 6.117)
ob_cube_039.scale = (0.08173, 0.123, 2.156)
ob_cube_039.lineart.crease_threshold = 0.0
ob_cube_038.location = (-4.818, 2.053, 7.117)
ob_cube_038.scale = (0.08173, 0.123, 2.156)
ob_cube_038.lineart.crease_threshold = 0.0
ob_cube_037.location = (-5.818, 2.053, 8.117)
ob_cube_037.scale = (0.08173, 0.123, 2.156)
ob_cube_037.lineart.crease_threshold = 0.0
ob_cube_036.location = (-6.818, 2.053, 9.117)
ob_cube_036.scale = (0.08173, 0.123, 2.156)
ob_cube_036.lineart.crease_threshold = 0.0
ob_cube_035.location = (-0.8175, 2.053, 3.117)
ob_cube_035.scale = (0.08173, 0.123, 2.156)
ob_cube_035.lineart.crease_threshold = 0.0
ob_cube_034.location = (0.1825, 2.053, 2.117)
ob_cube_034.scale = (0.08173, 0.123, 2.156)
ob_cube_034.lineart.crease_threshold = 0.0
ob_cube_033.location = (-7.818, 2.053, 10.12)
ob_cube_033.scale = (0.08173, 0.123, 2.156)
ob_cube_033.lineart.crease_threshold = 0.0
ob_cube_032.location = (-8.818, 2.053, 11.12)
ob_cube_032.scale = (0.08173, 0.123, 2.156)
ob_cube_032.lineart.crease_threshold = 0.0
ob_cube_044.location = (-14.38, 6.764, 11.79)
ob_cube_044.scale = (0.08173, 0.123, 2.156)
ob_cube_044.lineart.crease_threshold = 0.0
ob_cube_043.location = (-12.81, 7.769, 11.79)
ob_cube_043.scale = (0.08173, 0.123, 2.156)
ob_cube_043.lineart.crease_threshold = 0.0
ob_cube_042.location = (-11.11, 7.769, 11.79)
ob_cube_042.scale = (0.08173, 0.123, 2.156)
ob_cube_042.lineart.crease_threshold = 0.0
ob_cube_045.location = (-14.38, 5.764, 11.79)
ob_cube_045.scale = (0.08173, 0.123, 2.156)
ob_cube_045.lineart.crease_threshold = 0.0
ob_cube_046.location = (-14.38, 4.764, 11.79)
ob_cube_046.scale = (0.08173, 0.123, 2.156)
ob_cube_046.lineart.crease_threshold = 0.0
ob_cube_047.location = (-14.38, 3.764, 11.79)
ob_cube_047.scale = (0.08173, 0.123, 2.156)
ob_cube_047.lineart.crease_threshold = 0.0
ob_cube_048.location = (-14.38, 2.764, 11.79)
ob_cube_048.scale = (0.08173, 0.123, 2.156)
ob_cube_048.lineart.crease_threshold = 0.0
ob_cube_049.location = (-14.38, 1.764, 11.79)
ob_cube_049.scale = (0.08173, 0.123, 2.156)
ob_cube_049.lineart.crease_threshold = 0.0
ob_cube_050.location = (-14.38, 0.7637, 11.79)
ob_cube_050.scale = (0.08173, 0.123, 2.156)
ob_cube_050.lineart.crease_threshold = 0.0
ob_cube_051.location = (-14.38, -0.2363, 11.79)
ob_cube_051.scale = (0.08173, 0.123, 2.156)
ob_cube_051.lineart.crease_threshold = 0.0
ob_cube_052.location = (-14.38, -1.236, 11.79)
ob_cube_052.scale = (0.08173, 0.123, 2.156)
ob_cube_052.lineart.crease_threshold = 0.0
ob_cube_053.location = (-14.38, -2.236, 11.79)
ob_cube_053.scale = (0.08173, 0.123, 2.156)
ob_cube_053.lineart.crease_threshold = 0.0
ob_cube_018.location = (-14.38, 7.764, 11.79)
ob_cube_018.scale = (0.08173, 0.123, 2.156)
ob_cube_018.lineart.crease_threshold = 0.0

# ---- collection membership
col_collection.objects.link(ob_cube)
col_collection.objects.link(ob_light)
col_collection.objects.link(ob_camera)
col_collection.objects.link(ob_cube_001)
col_collection.objects.link(ob_cube_002)
col_collection.objects.link(ob_cube_003)
col_collection.objects.link(ob_cube_004)
col_collection.objects.link(ob_cube_005)
col_collection.objects.link(ob_cube_006)
col_collection.objects.link(ob_cube_007)
col_collection.objects.link(ob_cube_008)
col_collection.objects.link(ob_cube_009)
col_collection.objects.link(ob_cube_010)
col_collection.objects.link(ob_cube_011)
col_collection.objects.link(ob_cube_012)
col_collection.objects.link(ob_cube_013)
col_collection.objects.link(ob_cube_014)
col_collection.objects.link(ob_cube_015)
col_collection.objects.link(ob_cube_016)
col_collection.objects.link(ob_cube_017)
col_collection.objects.link(ob_cube_019)
col_collection.objects.link(ob_cube_020)
col_collection.objects.link(ob_cube_021)
col_collection.objects.link(ob_cube_029)
col_collection.objects.link(ob_cube_028)
col_collection.objects.link(ob_cube_022)
col_collection.objects.link(ob_cube_023)
col_collection.objects.link(ob_cube_024)
col_collection.objects.link(ob_cube_025)
col_collection.objects.link(ob_cube_026)
col_collection.objects.link(ob_cube_027)
col_collection.objects.link(ob_cube_030)
col_collection.objects.link(ob_cube_031)
col_collection.objects.link(ob_cube_041)
col_collection.objects.link(ob_cube_040)
col_collection.objects.link(ob_cube_039)
col_collection.objects.link(ob_cube_038)
col_collection.objects.link(ob_cube_037)
col_collection.objects.link(ob_cube_036)
col_collection.objects.link(ob_cube_035)
col_collection.objects.link(ob_cube_034)
col_collection.objects.link(ob_cube_033)
col_collection.objects.link(ob_cube_032)
col_collection.objects.link(ob_cube_044)
col_collection.objects.link(ob_cube_043)
col_collection.objects.link(ob_cube_042)
col_collection.objects.link(ob_cube_045)
col_collection.objects.link(ob_cube_046)
col_collection.objects.link(ob_cube_047)
col_collection.objects.link(ob_cube_048)
col_collection.objects.link(ob_cube_049)
col_collection.objects.link(ob_cube_050)
col_collection.objects.link(ob_cube_051)
col_collection.objects.link(ob_cube_052)
col_collection.objects.link(ob_cube_053)
col_collection.objects.link(ob_cube_018)

# ---- scene / render settings (as saved in the file)
scene.camera = ob_camera
scene.frame_start = 1; scene.frame_end = 250; scene.frame_set(1)
scene.render.engine = 'BLENDER_EEVEE_NEXT'
scene.cycles.use_denoising = False
scene.cycles.samples = 128
scene.cycles.sampling_pattern = 'TABULATED_SOBOL'
scene.cycles.use_adaptive_sampling = False
scene.cycles.use_light_tree = False
scene.view_settings.view_transform = 'Filmic'
bpy.context.view_layer.update()
